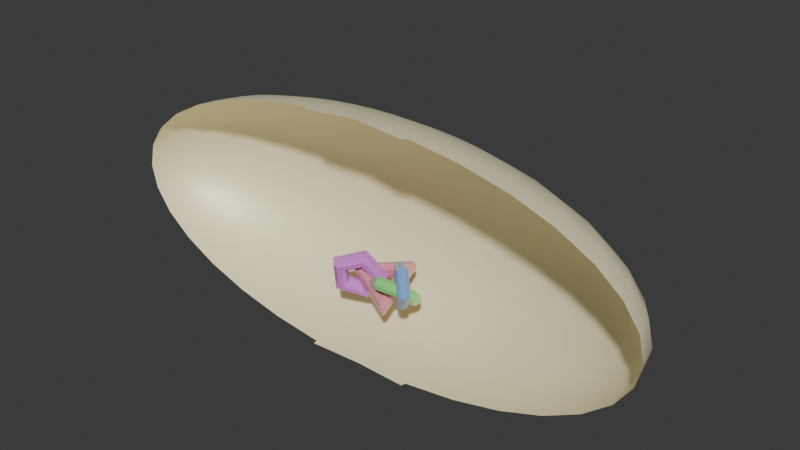 # Source: tile-3.blend  (saved by Blender 4.2.66; exported with 4.5.12 LTS)
import bpy
from mathutils import Matrix  # noqa: F401  (used for matrix-valued properties, if any)

bpy.ops.wm.read_factory_settings(use_empty=True)
scene = bpy.context.scene
scene.name = 'Scene'

# ---- collections
col_collection = bpy.data.collections.new('Collection'); scene.collection.children.link(col_collection)

# ---- materials (node trees are filled in below, after node groups)
mat_background = bpy.data.materials.new('Background')
mat_torus = bpy.data.materials.new('Torus')
mat_triangle = bpy.data.materials.new('Triangle')
mat_hexagon = bpy.data.materials.new('Hexagon')
mat_pentagon = bpy.data.materials.new('Pentagon')

# ---- material node trees
mat_background.use_nodes = True; mat_background.node_tree.nodes.clear()
_N = mat_background.node_tree.nodes; _L = mat_background.node_tree.links
n0 = _N.new('ShaderNodeBsdfPrincipled'); n0.name = 'Principled BSDF'; n0.location = (10, 300)
n0.inputs[0].default_value = (1.0, 0.9263, 0.615, 1.0)
n0.inputs[1].default_value = 0.1635
n0.inputs[2].default_value = 0.5096
n1 = _N.new('ShaderNodeOutputMaterial'); n1.name = 'Material Output'; n1.location = (300, 300)
_L.new(n0.outputs[0], n1.inputs[0])
n1.is_active_output = True
mat_torus.use_nodes = True; mat_torus.node_tree.nodes.clear()
_N = mat_torus.node_tree.nodes; _L = mat_torus.node_tree.links
n0 = _N.new('ShaderNodeBsdfPrincipled'); n0.name = 'Principled BSDF'; n0.location = (10, 300)
n0.inputs[0].default_value = (0.7383, 0.2213, 0.8, 1.0)
n0.inputs[2].default_value = 0.0
n1 = _N.new('ShaderNodeOutputMaterial'); n1.name = 'Material Output'; n1.location = (300, 300)
_L.new(n0.outputs[0], n1.inputs[0])
n1.is_active_output = True
mat_triangle.use_nodes = True; mat_triangle.node_tree.nodes.clear()
_N = mat_triangle.node_tree.nodes; _L = mat_triangle.node_tree.links
n0 = _N.new('ShaderNodeBsdfPrincipled'); n0.name = 'Principled BSDF'; n0.location = (10, 300)
n0.inputs[0].default_value = (0.8, 0.3027, 0.3744, 1.0)
n0.inputs[2].default_value = 0.0
n1 = _N.new('ShaderNodeOutputMaterial'); n1.name = 'Material Output'; n1.location = (300, 300)
_L.new(n0.outputs[0], n1.inputs[0])
n1.is_active_output = True
mat_hexagon.use_nodes = True; mat_hexagon.node_tree.nodes.clear()
_N = mat_hexagon.node_tree.nodes; _L = mat_hexagon.node_tree.links
n0 = _N.new('ShaderNodeBsdfPrincipled'); n0.name = 'Principled BSDF'; n0.location = (10, 300)
n0.inputs[0].default_value = (0.2544, 0.8, 0.2146, 1.0)
n0.inputs[2].default_value = 0.0
n1 = _N.new('ShaderNodeOutputMaterial'); n1.name = 'Material Output'; n1.location = (300, 300)
_L.new(n0.outputs[0], n1.inputs[0])
n1.is_active_output = True
mat_pentagon.use_nodes = True; mat_pentagon.node_tree.nodes.clear()
_N = mat_pentagon.node_tree.nodes; _L = mat_pentagon.node_tree.links
n0 = _N.new('ShaderNodeBsdfPrincipled'); n0.name = 'Principled BSDF'; n0.location = (10, 300)
n0.inputs[0].default_value = (0.2089, 0.3842, 0.8, 1.0)
n0.inputs[2].default_value = 0.0
n1 = _N.new('ShaderNodeOutputMaterial'); n1.name = 'Material Output'; n1.location = (300, 300)
_L.new(n0.outputs[0], n1.inputs[0])
n1.is_active_output = True

# ---- world
world_world = bpy.data.worlds.new('World'); scene.world = world_world
world_world.use_nodes = True; world_world.node_tree.nodes.clear()
_N = world_world.node_tree.nodes; _L = world_world.node_tree.links
n0 = _N.new('ShaderNodeOutputWorld'); n0.name = 'World Output'; n0.location = (300, 300)
n1 = _N.new('ShaderNodeBackground'); n1.name = 'Background'; n1.location = (10, 300)
n1.inputs[0].default_value = (0.05088, 0.05088, 0.05088, 1.0)
_L.new(n1.outputs[0], n0.inputs[0])
n0.is_active_output = True
world_world.color = (0.05088, 0.05088, 0.05088)
world_world.sun_shadow_jitter_overblur = 0.0

# ---- meshes
me_sphere = bpy.data.meshes.new('Sphere')
me_sphere.from_pydata([(0.0, 0.5556, 0.8315), (0.0, 0.8315, 0.5556), (0.0, 0.9808, 0.1951), (0.0, 1.0, 0.0), (0.0, 0.9808, -0.1951), (0.0, 0.8315, -0.5556), (0.03806, 0.1913, 0.9808), (0.07466, 0.3753, 0.9239), (0.1084, 0.5449, 0.8315), (0.1379, 0.6935, 0.7071), (0.1622, 0.8155, 0.5556), (0.1802, 0.9061, 0.3827), (0.1913, 0.9619, 0.1951), (0.1951, 0.9808, 0.0), (0.1913, 0.9619, -0.1951), (0.1802, 0.9061, -0.3827), (0.1622, 0.8155, -0.5556), (0.1379, 0.6935, -0.7071), (0.1084, 0.5449, -0.8315), (0.07466, 0.3753, -0.9239), (0.03806, 0.1913, -0.9808), (0.07466, 0.1802, 0.9808), (0.1464, 0.3536, 0.9239), (0.2126, 0.5133, 0.8315), (0.2706, 0.6533, 0.7071), (0.3182, 0.7682, 0.5556), (0.3536, 0.8536, 0.3827), (0.3753, 0.9061, 0.1951), (0.3827, 0.9239, 0.0), (0.3753, 0.9061, -0.1951), (0.3536, 0.8536, -0.3827), (0.3182, 0.7682, -0.5556), (0.2706, 0.6533, -0.7071), (0.2126, 0.5133, -0.8315), (0.1464, 0.3536, -0.9239), (0.07466, 0.1802, -0.9808), (0.1084, 0.1622, 0.9808), (0.2126, 0.3182, 0.9239), (0.3087, 0.4619, 0.8315), (0.3928, 0.5879, 0.7071), (0.4619, 0.6913, 0.5556), (0.5133, 0.7682, 0.3827), (0.5449, 0.8155, 0.1951), (0.5556, 0.8315, 0.0), (0.5449, 0.8155, -0.1951), (0.5133, 0.7682, -0.3827), (0.4619, 0.6913, -0.5556), (0.3928, 0.5879, -0.7071), (0.3087, 0.4619, -0.8315), (0.2126, 0.3182, -0.9239), (0.1084, 0.1622, -0.9808), (0.1379, 0.1379, 0.9808), (0.2706, 0.2706, 0.9239), (0.3928, 0.3928, 0.8315), (0.5, 0.5, 0.7071), (0.5879, 0.5879, 0.5556), (0.6533, 0.6533, 0.3827), (0.6935, 0.6935, 0.1951), (0.7071, 0.7071, 0.0), (0.6935, 0.6935, -0.1951), (0.6533, 0.6533, -0.3827), (0.5879, 0.5879, -0.5556), (0.5, 0.5, -0.7071), (0.3928, 0.3928, -0.8315), (0.2706, 0.2706, -0.9239), (0.1379, 0.1379, -0.9808), (0.1622, 0.1084, 0.9808), (0.3182, 0.2126, 0.9239), (0.4619, 0.3087, 0.8315), (0.5879, 0.3928, 0.7071), (0.6913, 0.4619, 0.5556), (0.7682, 0.5133, 0.3827), (0.8155, 0.5449, 0.1951), (0.8315, 0.5556, 0.0), (0.8155, 0.5449, -0.1951), (0.7682, 0.5133, -0.3827), (0.6913, 0.4619, -0.5556), (0.5879, 0.3928, -0.7071), (0.4619, 0.3087, -0.8315), (0.3182, 0.2126, -0.9239), (0.1622, 0.1084, -0.9808), (0.0, 0.0, 1.0), (0.1802, 0.07466, 0.9808), (0.3536, 0.1464, 0.9239), (0.5133, 0.2126, 0.8315), (0.6533, 0.2706, 0.7071), (0.7682, 0.3182, 0.5556), (0.8536, 0.3536, 0.3827), (0.9061, 0.3753, 0.1951), (0.9239, 0.3827, 0.0), (0.9061, 0.3753, -0.1951), (0.8536, 0.3536, -0.3827), (0.7682, 0.3182, -0.5556), (0.6533, 0.2706, -0.7071), (0.5133, 0.2126, -0.8315), (0.3536, 0.1464, -0.9239), (0.1802, 0.07466, -0.9808), (0.1913, 0.03806, 0.9808), (0.3753, 0.07466, 0.9239), (0.5449, 0.1084, 0.8315), (0.6935, 0.1379, 0.7071), (0.8155, 0.1622, 0.5556), (0.9061, 0.1802, 0.3827), (0.9619, 0.1913, 0.1951), (0.9808, 0.1951, 0.0), (0.9619, 0.1913, -0.1951), (0.9061, 0.1802, -0.3827), (0.8155, 0.1622, -0.5556), (0.6935, 0.1379, -0.7071), (0.5449, 0.1084, -0.8315), (0.3753, 0.07466, -0.9239), (0.1913, 0.03806, -0.9808), (0.1951, -1.118e-08, 0.9808), (0.3827, -2.235e-08, 0.9239), (0.5556, -5.215e-08, 0.8315), (0.7071, 1.49e-08, 0.7071), (0.8315, -8.941e-08, 0.5556), (0.9239, 4.47e-08, 0.3827), (0.9808, -8.941e-08, 0.1951), (1.0, -1.639e-07, 0.0), (0.9808, -8.941e-08, -0.1951), (0.9239, 4.47e-08, -0.3827), (0.8315, -8.941e-08, -0.5556), (0.7071, 1.49e-08, -0.7071), (0.5556, -5.215e-08, -0.8315), (0.3827, -2.235e-08, -0.9239), (0.1951, -1.118e-08, -0.9808), (0.1913, -0.03806, 0.9808), (0.1913, -0.03806, -0.9808), (0.0, 0.0, -1.0), (-0.1913, -0.03806, 0.9808), (-0.1913, -0.03806, -0.9808), (-0.1951, 1.863e-08, 0.9808), (-0.3827, 5.215e-08, 0.9239), (-0.5556, 1.49e-07, 0.8315), (-0.7071, 2.98e-08, 0.7071), (-0.8315, 1.639e-07, 0.5556), (-0.9239, 1.49e-08, 0.3827), (-0.9808, 2.682e-07, 0.1951), (-1.0, 4.47e-07, 0.0), (-0.9808, 2.682e-07, -0.1951), (-0.9239, 1.49e-08, -0.3827), (-0.8315, 1.639e-07, -0.5556), (-0.7071, 2.98e-08, -0.7071), (-0.5556, 1.49e-07, -0.8315), (-0.3827, 5.215e-08, -0.9239), (-0.1951, 1.863e-08, -0.9808), (-0.1913, 0.03806, 0.9808), (-0.3753, 0.07466, 0.9239), (-0.5449, 0.1084, 0.8315), (-0.6935, 0.1379, 0.7071), (-0.8155, 0.1622, 0.5556), (-0.9061, 0.1802, 0.3827), (-0.9619, 0.1913, 0.1951), (-0.9808, 0.1951, 0.0), (-0.9619, 0.1913, -0.1951), (-0.9061, 0.1802, -0.3827), (-0.8155, 0.1622, -0.5556), (-0.6935, 0.1379, -0.7071), (-0.5449, 0.1084, -0.8315), (-0.3753, 0.07466, -0.9239), (-0.1913, 0.03806, -0.9808), (-0.1802, 0.07466, 0.9808), (-0.3536, 0.1464, 0.9239), (-0.5133, 0.2126, 0.8315), (-0.6533, 0.2706, 0.7071), (-0.7682, 0.3182, 0.5556), (-0.8536, 0.3536, 0.3827), (-0.9061, 0.3753, 0.1951), (-0.9239, 0.3827, 0.0), (-0.9061, 0.3753, -0.1951), (-0.8536, 0.3536, -0.3827), (-0.7682, 0.3182, -0.5556), (-0.6533, 0.2706, -0.7071), (-0.5133, 0.2126, -0.8315), (-0.3536, 0.1464, -0.9239), (-0.1802, 0.07466, -0.9808), (-0.1622, 0.1084, 0.9808), (-0.3182, 0.2126, 0.9239), (-0.4619, 0.3087, 0.8315), (-0.5879, 0.3928, 0.7071), (-0.6913, 0.4619, 0.5556), (-0.7682, 0.5133, 0.3827), (-0.8155, 0.5449, 0.1951), (-0.8315, 0.5556, 0.0), (-0.8155, 0.5449, -0.1951), (-0.7682, 0.5133, -0.3827), (-0.6913, 0.4619, -0.5556), (-0.5879, 0.3928, -0.7071), (-0.4619, 0.3087, -0.8315), (-0.3182, 0.2126, -0.9239), (-0.1622, 0.1084, -0.9808), (-0.1379, 0.1379, 0.9808), (-0.2706, 0.2706, 0.9239), (-0.3928, 0.3928, 0.8315), (-0.5, 0.5, 0.7071), (-0.5879, 0.5879, 0.5556), (-0.6533, 0.6533, 0.3827), (-0.6935, 0.6935, 0.1951), (-0.7071, 0.7071, 0.0), (-0.6935, 0.6935, -0.1951), (-0.6533, 0.6533, -0.3827), (-0.5879, 0.5879, -0.5556), (-0.5, 0.5, -0.7071), (-0.3928, 0.3928, -0.8315), (-0.2706, 0.2706, -0.9239), (-0.1379, 0.1379, -0.9808), (-0.1084, 0.1622, 0.9808), (-0.2126, 0.3182, 0.9239), (-0.3087, 0.4619, 0.8315), (-0.3928, 0.5879, 0.7071), (-0.4619, 0.6913, 0.5556), (-0.5133, 0.7682, 0.3827), (-0.5449, 0.8155, 0.1951), (-0.5556, 0.8315, 0.0), (-0.5449, 0.8155, -0.1951), (-0.5133, 0.7682, -0.3827), (-0.4619, 0.6913, -0.5556), (-0.3928, 0.5879, -0.7071), (-0.3087, 0.4619, -0.8315), (-0.2126, 0.3182, -0.9239), (-0.1084, 0.1622, -0.9808), (-0.07466, 0.1802, 0.9808), (-0.1464, 0.3536, 0.9239), (-0.2126, 0.5133, 0.8315), (-0.2706, 0.6533, 0.7071), (-0.3182, 0.7682, 0.5556), (-0.3536, 0.8536, 0.3827), (-0.3753, 0.9061, 0.1951), (-0.3827, 0.9239, 0.0), (-0.3753, 0.9061, -0.1951), (-0.3536, 0.8536, -0.3827), (-0.3182, 0.7682, -0.5556), (-0.2706, 0.6533, -0.7071), (-0.2126, 0.5133, -0.8315), (-0.1464, 0.3536, -0.9239), (-0.07466, 0.1802, -0.9808), (-0.03806, 0.1913, 0.9808), (-0.07466, 0.3753, 0.9239), (-0.1084, 0.5449, 0.8315), (-0.1379, 0.6935, 0.7071), (-0.1622, 0.8155, 0.5556), (-0.1802, 0.9061, 0.3827), (-0.1913, 0.9619, 0.1951), (-0.1951, 0.9808, 0.0), (-0.1913, 0.9619, -0.1951), (-0.1802, 0.9061, -0.3827), (-0.1622, 0.8155, -0.5556), (-0.1379, 0.6935, -0.7071), (-0.1084, 0.5449, -0.8315), (-0.07466, 0.3753, -0.9239), (-0.03806, 0.1913, -0.9808), (1.49e-08, 0.1951, 0.9808), (6.706e-08, 0.3827, 0.9239), (8.941e-08, 0.7071, 0.7071), (5.96e-08, 0.9239, 0.3827), (5.96e-08, 0.9239, -0.3827), (8.941e-08, 0.7071, -0.7071), (2.161e-07, 0.5556, -0.8315), (6.706e-08, 0.3827, -0.9239), (1.49e-08, 0.1951, -0.9808)], [], [(255, 11, 10, 1), (259, 19, 18, 258), (2, 12, 11, 255), (260, 20, 19, 259), (3, 13, 12, 2), (252, 6, 81), (129, 20, 260), (4, 14, 13, 3), (253, 7, 6, 252), (256, 15, 14, 4), (0, 8, 7, 253), (5, 16, 15, 256), (254, 9, 8, 0), (257, 17, 16, 5), (1, 10, 9, 254), (258, 18, 17, 257), (17, 32, 31, 16), (10, 25, 24, 9), (18, 33, 32, 17), (11, 26, 25, 10), (19, 34, 33, 18), (12, 27, 26, 11), (20, 35, 34, 19), (13, 28, 27, 12), (6, 21, 81), (129, 35, 20), (14, 29, 28, 13), (7, 22, 21, 6), (15, 30, 29, 14), (8, 23, 22, 7), (16, 31, 30, 15), (9, 24, 23, 8), (129, 50, 35), (29, 44, 43, 28), (22, 37, 36, 21), (30, 45, 44, 29), (23, 38, 37, 22), (31, 46, 45, 30), (24, 39, 38, 23), (32, 47, 46, 31), (25, 40, 39, 24), (33, 48, 47, 32), (26, 41, 40, 25), (34, 49, 48, 33), (27, 42, 41, 26), (35, 50, 49, 34), (28, 43, 42, 27), (21, 36, 81), (48, 63, 62, 47), (41, 56, 55, 40), (49, 64, 63, 48), (42, 57, 56, 41), (50, 65, 64, 49), (43, 58, 57, 42), (36, 51, 81), (129, 65, 50), (44, 59, 58, 43), (37, 52, 51, 36), (45, 60, 59, 44), (38, 53, 52, 37), (46, 61, 60, 45), (39, 54, 53, 38), (47, 62, 61, 46), (40, 55, 54, 39), (52, 67, 66, 51), (60, 75, 74, 59), (53, 68, 67, 52), (61, 76, 75, 60), (54, 69, 68, 53), (62, 77, 76, 61), (55, 70, 69, 54), (63, 78, 77, 62), (56, 71, 70, 55), (64, 79, 78, 63), (57, 72, 71, 56), (65, 80, 79, 64), (58, 73, 72, 57), (51, 66, 81), (129, 80, 65), (59, 74, 73, 58), (71, 87, 86, 70), (79, 95, 94, 78), (72, 88, 87, 71), (80, 96, 95, 79), (73, 89, 88, 72), (66, 82, 81), (129, 96, 80), (74, 90, 89, 73), (67, 83, 82, 66), (75, 91, 90, 74), (68, 84, 83, 67), (76, 92, 91, 75), (69, 85, 84, 68), (77, 93, 92, 76), (70, 86, 85, 69), (78, 94, 93, 77), (91, 106, 105, 90), (84, 99, 98, 83), (92, 107, 106, 91), (85, 100, 99, 84), (93, 108, 107, 92), (86, 101, 100, 85), (94, 109, 108, 93), (87, 102, 101, 86), (95, 110, 109, 94), (88, 103, 102, 87), (96, 111, 110, 95), (89, 104, 103, 88), (82, 97, 81), (129, 111, 96), (90, 105, 104, 89), (83, 98, 97, 82), (110, 125, 124, 109), (103, 118, 117, 102), (111, 126, 125, 110), (104, 119, 118, 103), (97, 112, 81), (129, 126, 111), (105, 120, 119, 104), (98, 113, 112, 97), (106, 121, 120, 105), (99, 114, 113, 98), (107, 122, 121, 106), (100, 115, 114, 99), (108, 123, 122, 107), (101, 116, 115, 100), (109, 124, 123, 108), (102, 117, 116, 101), (112, 127, 81), (129, 128, 126), (130, 132, 81), (129, 146, 131), (139, 154, 153, 138), (132, 147, 81), (129, 161, 146), (140, 155, 154, 139), (133, 148, 147, 132), (141, 156, 155, 140), (134, 149, 148, 133), (142, 157, 156, 141), (135, 150, 149, 134), (143, 158, 157, 142), (136, 151, 150, 135), (144, 159, 158, 143), (137, 152, 151, 136), (145, 160, 159, 144), (138, 153, 152, 137), (146, 161, 160, 145), (158, 173, 172, 157), (151, 166, 165, 150), (159, 174, 173, 158), (152, 167, 166, 151), (160, 175, 174, 159), (153, 168, 167, 152), (161, 176, 175, 160), (154, 169, 168, 153), (147, 162, 81), (129, 176, 161), (155, 170, 169, 154), (148, 163, 162, 147), (156, 171, 170, 155), (149, 164, 163, 148), (157, 172, 171, 156), (150, 165, 164, 149), (162, 177, 81), (129, 191, 176), (170, 185, 184, 169), (163, 178, 177, 162), (171, 186, 185, 170), (164, 179, 178, 163), (172, 187, 186, 171), (165, 180, 179, 164), (173, 188, 187, 172), (166, 181, 180, 165), (174, 189, 188, 173), (167, 182, 181, 166), (175, 190, 189, 174), (168, 183, 182, 167), (176, 191, 190, 175), (169, 184, 183, 168), (181, 196, 195, 180), (189, 204, 203, 188), (182, 197, 196, 181), (190, 205, 204, 189), (183, 198, 197, 182), (191, 206, 205, 190), (184, 199, 198, 183), (177, 192, 81), (129, 206, 191), (185, 200, 199, 184), (178, 193, 192, 177), (186, 201, 200, 185), (179, 194, 193, 178), (187, 202, 201, 186), (180, 195, 194, 179), (188, 203, 202, 187), (200, 215, 214, 199), (193, 208, 207, 192), (201, 216, 215, 200), (194, 209, 208, 193), (202, 217, 216, 201), (195, 210, 209, 194), (203, 218, 217, 202), (196, 211, 210, 195), (204, 219, 218, 203), (197, 212, 211, 196), (205, 220, 219, 204), (198, 213, 212, 197), (206, 221, 220, 205), (199, 214, 213, 198), (192, 207, 81), (129, 221, 206), (219, 234, 233, 218), (212, 227, 226, 211), (220, 235, 234, 219), (213, 228, 227, 212), (221, 236, 235, 220), (214, 229, 228, 213), (207, 222, 81), (129, 236, 221), (215, 230, 229, 214), (208, 223, 222, 207), (216, 231, 230, 215), (209, 224, 223, 208), (217, 232, 231, 216), (210, 225, 224, 209), (218, 233, 232, 217), (211, 226, 225, 210), (231, 246, 245, 230), (224, 239, 238, 223), (232, 247, 246, 231), (225, 240, 239, 224), (233, 248, 247, 232), (226, 241, 240, 225), (234, 249, 248, 233), (227, 242, 241, 226), (235, 250, 249, 234), (228, 243, 242, 227), (236, 251, 250, 235), (229, 244, 243, 228), (222, 237, 81), (129, 251, 236), (230, 245, 244, 229), (223, 238, 237, 222), (250, 259, 258, 249), (243, 2, 255, 242), (251, 260, 259, 250), (244, 3, 2, 243), (237, 252, 81), (129, 260, 251), (245, 4, 3, 244), (238, 253, 252, 237), (246, 256, 4, 245), (239, 0, 253, 238), (247, 5, 256, 246), (240, 254, 0, 239), (248, 257, 5, 247), (241, 1, 254, 240), (249, 258, 257, 248), (242, 255, 1, 241)])
me_sphere.polygons.foreach_set('use_smooth', [True] * 260)
_uv = me_sphere.uv_layers.new(name='UVMap')
_uv.uv.foreach_set('vector', [0.75, 0.625, 0.7188, 0.625, 0.7188, 0.6875, 0.75, 0.6875, 0.75, 0.125, 0.7188, 0.125, 0.7188, 0.1875, 0.75, 0.1875, 0.75, 0.5625, 0.7188, 0.5625, 0.7188, 0.625, 0.75, 0.625, 0.75, 0.0625, 0.7188, 0.0625, 0.7188, 0.125, 0.75, 0.125, 0.75, 0.5, 0.7188, 0.5, 0.7188, 0.5625, 0.75, 0.5625, 0.75, 0.9375, 0.7188, 0.9375, 0.7344, 1.0, 0.7344, 5.96e-08, 0.7188, 0.0625, 0.75, 0.0625, 0.75, 0.4375, 0.7188, 0.4375, 0.7188, 0.5, 0.75, 0.5, 0.75, 0.875, 0.7188, 0.875, 0.7188, 0.9375, 0.75, 0.9375, 0.75, 0.375, 0.7188, 0.375, 0.7188, 0.4375, 0.75, 0.4375, 0.75, 0.8125, 0.7188, 0.8125, 0.7188, 0.875, 0.75, 0.875, 0.75, 0.3125, 0.7188, 0.3125, 0.7188, 0.375, 0.75, 0.375, 0.75, 0.75, 0.7188, 0.75, 0.7188, 0.8125, 0.75, 0.8125, 0.75, 0.25, 0.7188, 0.25, 0.7188, 0.3125, 0.75, 0.3125, 0.75, 0.6875, 0.7188, 0.6875, 0.7188, 0.75, 0.75, 0.75, 0.75, 0.1875, 0.7188, 0.1875, 0.7188, 0.25, 0.75, 0.25, 0.7188, 0.25, 0.6875, 0.25, 0.6875, 0.3125, 0.7188, 0.3125, 0.7188, 0.6875, 0.6875, 0.6875, 0.6875, 0.75, 0.7188, 0.75, 0.7188, 0.1875, 0.6875, 0.1875, 0.6875, 0.25, 0.7188, 0.25, 0.7188, 0.625, 0.6875, 0.625, 0.6875, 0.6875, 0.7188, 0.6875, 0.7188, 0.125, 0.6875, 0.125, 0.6875, 0.1875, 0.7188, 0.1875, 0.7188, 0.5625, 0.6875, 0.5625, 0.6875, 0.625, 0.7188, 0.625, 0.7188, 0.0625, 0.6875, 0.0625, 0.6875, 0.125, 0.7188, 0.125, 0.7188, 0.5, 0.6875, 0.5, 0.6875, 0.5625, 0.7188, 0.5625, 0.7188, 0.9375, 0.6875, 0.9375, 0.7031, 1.0, 0.7031, 5.96e-08, 0.6875, 0.0625, 0.7188, 0.0625, 0.7188, 0.4375, 0.6875, 0.4375, 0.6875, 0.5, 0.7188, 0.5, 0.7188, 0.875, 0.6875, 0.875, 0.6875, 0.9375, 0.7188, 0.9375, 0.7188, 0.375, 0.6875, 0.375, 0.6875, 0.4375, 0.7188, 0.4375, 0.7188, 0.8125, 0.6875, 0.8125, 0.6875, 0.875, 0.7188, 0.875, 0.7188, 0.3125, 0.6875, 0.3125, 0.6875, 0.375, 0.7188, 0.375, 0.7188, 0.75, 0.6875, 0.75, 0.6875, 0.8125, 0.7188, 0.8125, 0.6719, 5.96e-08, 0.6562, 0.0625, 0.6875, 0.0625, 0.6875, 0.4375, 0.6562, 0.4375, 0.6562, 0.5, 0.6875, 0.5, 0.6875, 0.875, 0.6562, 0.875, 0.6562, 0.9375, 0.6875, 0.9375, 0.6875, 0.375, 0.6562, 0.375, 0.6562, 0.4375, 0.6875, 0.4375, 0.6875, 0.8125, 0.6562, 0.8125, 0.6562, 0.875, 0.6875, 0.875, 0.6875, 0.3125, 0.6562, 0.3125, 0.6562, 0.375, 0.6875, 0.375, 0.6875, 0.75, 0.6562, 0.75, 0.6562, 0.8125, 0.6875, 0.8125, 0.6875, 0.25, 0.6562, 0.25, 0.6562, 0.3125, 0.6875, 0.3125, 0.6875, 0.6875, 0.6562, 0.6875, 0.6562, 0.75, 0.6875, 0.75, 0.6875, 0.1875, 0.6562, 0.1875, 0.6562, 0.25, 0.6875, 0.25, 0.6875, 0.625, 0.6562, 0.625, 0.6562, 0.6875, 0.6875, 0.6875, 0.6875, 0.125, 0.6562, 0.125, 0.6562, 0.1875, 0.6875, 0.1875, 0.6875, 0.5625, 0.6562, 0.5625, 0.6562, 0.625, 0.6875, 0.625, 0.6875, 0.0625, 0.6562, 0.0625, 0.6562, 0.125, 0.6875, 0.125, 0.6875, 0.5, 0.6562, 0.5, 0.6562, 0.5625, 0.6875, 0.5625, 0.6875, 0.9375, 0.6562, 0.9375, 0.6719, 1.0, 0.6562, 0.1875, 0.625, 0.1875, 0.625, 0.25, 0.6562, 0.25, 0.6562, 0.625, 0.625, 0.625, 0.625, 0.6875, 0.6562, 0.6875, 0.6562, 0.125, 0.625, 0.125, 0.625, 0.1875, 0.6562, 0.1875, 0.6562, 0.5625, 0.625, 0.5625, 0.625, 0.625, 0.6562, 0.625, 0.6562, 0.0625, 0.625, 0.0625, 0.625, 0.125, 0.6562, 0.125, 0.6562, 0.5, 0.625, 0.5, 0.625, 0.5625, 0.6562, 0.5625, 0.6562, 0.9375, 0.625, 0.9375, 0.6406, 1.0, 0.6406, 5.96e-08, 0.625, 0.0625, 0.6562, 0.0625, 0.6562, 0.4375, 0.625, 0.4375, 0.625, 0.5, 0.6562, 0.5, 0.6562, 0.875, 0.625, 0.875, 0.625, 0.9375, 0.6562, 0.9375, 0.6562, 0.375, 0.625, 0.375, 0.625, 0.4375, 0.6562, 0.4375, 0.6562, 0.8125, 0.625, 0.8125, 0.625, 0.875, 0.6562, 0.875, 0.6562, 0.3125, 0.625, 0.3125, 0.625, 0.375, 0.6562, 0.375, 0.6562, 0.75, 0.625, 0.75, 0.625, 0.8125, 0.6562, 0.8125, 0.6562, 0.25, 0.625, 0.25, 0.625, 0.3125, 0.6562, 0.3125, 0.6562, 0.6875, 0.625, 0.6875, 0.625, 0.75, 0.6562, 0.75, 0.625, 0.875, 0.5938, 0.875, 0.5938, 0.9375, 0.625, 0.9375, 0.625, 0.375, 0.5938, 0.375, 0.5938, 0.4375, 0.625, 0.4375, 0.625, 0.8125, 0.5938, 0.8125, 0.5938, 0.875, 0.625, 0.875, 0.625, 0.3125, 0.5938, 0.3125, 0.5938, 0.375, 0.625, 0.375, 0.625, 0.75, 0.5938, 0.75, 0.5938, 0.8125, 0.625, 0.8125, 0.625, 0.25, 0.5938, 0.25, 0.5938, 0.3125, 0.625, 0.3125, 0.625, 0.6875, 0.5938, 0.6875, 0.5938, 0.75, 0.625, 0.75, 0.625, 0.1875, 0.5938, 0.1875, 0.5938, 0.25, 0.625, 0.25, 0.625, 0.625, 0.5938, 0.625, 0.5938, 0.6875, 0.625, 0.6875, 0.625, 0.125, 0.5938, 0.125, 0.5938, 0.1875, 0.625, 0.1875, 0.625, 0.5625, 0.5938, 0.5625, 0.5938, 0.625, 0.625, 0.625, 0.625, 0.0625, 0.5938, 0.0625, 0.5938, 0.125, 0.625, 0.125, 0.625, 0.5, 0.5938, 0.5, 0.5938, 0.5625, 0.625, 0.5625, 0.625, 0.9375, 0.5938, 0.9375, 0.6094, 1.0, 0.6094, 5.96e-08, 0.5938, 0.0625, 0.625, 0.0625, 0.625, 0.4375, 0.5938, 0.4375, 0.5938, 0.5, 0.625, 0.5, 0.5938, 0.625, 0.5625, 0.625, 0.5625, 0.6875, 0.5938, 0.6875, 0.5938, 0.125, 0.5625, 0.125, 0.5625, 0.1875, 0.5938, 0.1875, 0.5938, 0.5625, 0.5625, 0.5625, 0.5625, 0.625, 0.5938, 0.625, 0.5938, 0.0625, 0.5625, 0.0625, 0.5625, 0.125, 0.5938, 0.125, 0.5938, 0.5, 0.5625, 0.5, 0.5625, 0.5625, 0.5938, 0.5625, 0.5938, 0.9375, 0.5625, 0.9375, 0.5781, 1.0, 0.5781, 5.96e-08, 0.5625, 0.0625, 0.5938, 0.0625, 0.5938, 0.4375, 0.5625, 0.4375, 0.5625, 0.5, 0.5938, 0.5, 0.5938, 0.875, 0.5625, 0.875, 0.5625, 0.9375, 0.5938, 0.9375, 0.5938, 0.375, 0.5625, 0.375, 0.5625, 0.4375, 0.5938, 0.4375, 0.5938, 0.8125, 0.5625, 0.8125, 0.5625, 0.875, 0.5938, 0.875, 0.5938, 0.3125, 0.5625, 0.3125, 0.5625, 0.375, 0.5938, 0.375, 0.5938, 0.75, 0.5625, 0.75, 0.5625, 0.8125, 0.5938, 0.8125, 0.5938, 0.25, 0.5625, 0.25, 0.5625, 0.3125, 0.5938, 0.3125, 0.5938, 0.6875, 0.5625, 0.6875, 0.5625, 0.75, 0.5938, 0.75, 0.5938, 0.1875, 0.5625, 0.1875, 0.5625, 0.25, 0.5938, 0.25, 0.5625, 0.375, 0.5312, 0.375, 0.5312, 0.4375, 0.5625, 0.4375, 0.5625, 0.8125, 0.5312, 0.8125, 0.5312, 0.875, 0.5625, 0.875, 0.5625, 0.3125, 0.5312, 0.3125, 0.5312, 0.375, 0.5625, 0.375, 0.5625, 0.75, 0.5312, 0.75, 0.5312, 0.8125, 0.5625, 0.8125, 0.5625, 0.25, 0.5312, 0.25, 0.5312, 0.3125, 0.5625, 0.3125, 0.5625, 0.6875, 0.5312, 0.6875, 0.5312, 0.75, 0.5625, 0.75, 0.5625, 0.1875, 0.5312, 0.1875, 0.5312, 0.25, 0.5625, 0.25, 0.5625, 0.625, 0.5312, 0.625, 0.5312, 0.6875, 0.5625, 0.6875, 0.5625, 0.125, 0.5312, 0.125, 0.5312, 0.1875, 0.5625, 0.1875, 0.5625, 0.5625, 0.5312, 0.5625, 0.5312, 0.625, 0.5625, 0.625, 0.5625, 0.0625, 0.5312, 0.0625, 0.5312, 0.125, 0.5625, 0.125, 0.5625, 0.5, 0.5312, 0.5, 0.5312, 0.5625, 0.5625, 0.5625, 0.5625, 0.9375, 0.5312, 0.9375, 0.5469, 1.0, 0.5469, 5.96e-08, 0.5312, 0.0625, 0.5625, 0.0625, 0.5625, 0.4375, 0.5312, 0.4375, 0.5312, 0.5, 0.5625, 0.5, 0.5625, 0.875, 0.5312, 0.875, 0.5312, 0.9375, 0.5625, 0.9375, 0.5312, 0.125, 0.5, 0.125, 0.5, 0.1875, 0.5312, 0.1875, 0.5312, 0.5625, 0.5, 0.5625, 0.5, 0.625, 0.5312, 0.625, 0.5312, 0.0625, 0.5, 0.0625, 0.5, 0.125, 0.5312, 0.125, 0.5312, 0.5, 0.5, 0.5, 0.5, 0.5625, 0.5312, 0.5625, 0.5312, 0.9375, 0.5, 0.9375, 0.5156, 1.0, 0.5156, 5.96e-08, 0.5, 0.0625, 0.5312, 0.0625, 0.5312, 0.4375, 0.5, 0.4375, 0.5, 0.5, 0.5312, 0.5, 0.5312, 0.875, 0.5, 0.875, 0.5, 0.9375, 0.5312, 0.9375, 0.5312, 0.375, 0.5, 0.375, 0.5, 0.4375, 0.5312, 0.4375, 0.5312, 0.8125, 0.5, 0.8125, 0.5, 0.875, 0.5312, 0.875, 0.5312, 0.3125, 0.5, 0.3125, 0.5, 0.375, 0.5312, 0.375, 0.5312, 0.75, 0.5, 0.75, 0.5, 0.8125, 0.5312, 0.8125, 0.5312, 0.25, 0.5, 0.25, 0.5, 0.3125, 0.5312, 0.3125, 0.5312, 0.6875, 0.5, 0.6875, 0.5, 0.75, 0.5312, 0.75, 0.5312, 0.1875, 0.5, 0.1875, 0.5, 0.25, 0.5312, 0.25, 0.5312, 0.625, 0.5, 0.625, 0.5, 0.6875, 0.5312, 0.6875, 0.5, 0.9375, 0.4688, 0.9375, 0.4844, 1.0, 0.4844, 5.96e-08, 0.4688, 0.0625, 0.5, 0.0625, 0.03125, 0.9375, 0.0, 0.9375, 0.01562, 1.0, 0.01562, 5.96e-08, 0.0, 0.0625, 0.03125, 0.0625, 1.0, 0.5, 0.9687, 0.5, 0.9687, 0.5625, 1.0, 0.5625, 1.0, 0.9375, 0.9688, 0.9375, 0.9844, 1.0, 0.9844, 5.96e-08, 0.9688, 0.0625, 1.0, 0.0625, 1.0, 0.4375, 0.9687, 0.4375, 0.9687, 0.5, 1.0, 0.5, 1.0, 0.875, 0.9687, 0.875, 0.9688, 0.9375, 1.0, 0.9375, 1.0, 0.375, 0.9688, 0.375, 0.9687, 0.4375, 1.0, 0.4375, 1.0, 0.8125, 0.9687, 0.8125, 0.9687, 0.875, 1.0, 0.875, 1.0, 0.3125, 0.9687, 0.3125, 0.9688, 0.375, 1.0, 0.375, 1.0, 0.75, 0.9688, 0.75, 0.9687, 0.8125, 1.0, 0.8125, 1.0, 0.25, 0.9688, 0.25, 0.9687, 0.3125, 1.0, 0.3125, 1.0, 0.6875, 0.9687, 0.6875, 0.9688, 0.75, 1.0, 0.75, 1.0, 0.1875, 0.9687, 0.1875, 0.9688, 0.25, 1.0, 0.25, 1.0, 0.625, 0.9688, 0.625, 0.9687, 0.6875, 1.0, 0.6875, 1.0, 0.125, 0.9687, 0.125, 0.9687, 0.1875, 1.0, 0.1875, 1.0, 0.5625, 0.9687, 0.5625, 0.9688, 0.625, 1.0, 0.625, 1.0, 0.0625, 0.9688, 0.0625, 0.9687, 0.125, 1.0, 0.125, 0.9688, 0.25, 0.9375, 0.25, 0.9375, 0.3125, 0.9687, 0.3125, 0.9687, 0.6875, 0.9375, 0.6875, 0.9375, 0.75, 0.9688, 0.75, 0.9687, 0.1875, 0.9375, 0.1875, 0.9375, 0.25, 0.9688, 0.25, 0.9688, 0.625, 0.9375, 0.625, 0.9375, 0.6875, 0.9687, 0.6875, 0.9687, 0.125, 0.9375, 0.125, 0.9375, 0.1875, 0.9687, 0.1875, 0.9687, 0.5625, 0.9375, 0.5625, 0.9375, 0.625, 0.9688, 0.625, 0.9688, 0.0625, 0.9375, 0.0625, 0.9375, 0.125, 0.9687, 0.125, 0.9687, 0.5, 0.9375, 0.5, 0.9375, 0.5625, 0.9687, 0.5625, 0.9688, 0.9375, 0.9375, 0.9375, 0.9531, 1.0, 0.9531, 5.96e-08, 0.9375, 0.0625, 0.9688, 0.0625, 0.9687, 0.4375, 0.9375, 0.4375, 0.9375, 0.5, 0.9687, 0.5, 0.9687, 0.875, 0.9375, 0.875, 0.9375, 0.9375, 0.9688, 0.9375, 0.9688, 0.375, 0.9375, 0.375, 0.9375, 0.4375, 0.9687, 0.4375, 0.9687, 0.8125, 0.9375, 0.8125, 0.9375, 0.875, 0.9687, 0.875, 0.9687, 0.3125, 0.9375, 0.3125, 0.9375, 0.375, 0.9688, 0.375, 0.9688, 0.75, 0.9375, 0.75, 0.9375, 0.8125, 0.9687, 0.8125, 0.9375, 0.9375, 0.9062, 0.9375, 0.9219, 1.0, 0.9219, 5.96e-08, 0.9062, 0.0625, 0.9375, 0.0625, 0.9375, 0.4375, 0.9062, 0.4375, 0.9062, 0.5, 0.9375, 0.5, 0.9375, 0.875, 0.9062, 0.875, 0.9062, 0.9375, 0.9375, 0.9375, 0.9375, 0.375, 0.9062, 0.375, 0.9062, 0.4375, 0.9375, 0.4375, 0.9375, 0.8125, 0.9062, 0.8125, 0.9062, 0.875, 0.9375, 0.875, 0.9375, 0.3125, 0.9062, 0.3125, 0.9062, 0.375, 0.9375, 0.375, 0.9375, 0.75, 0.9062, 0.75, 0.9062, 0.8125, 0.9375, 0.8125, 0.9375, 0.25, 0.9062, 0.25, 0.9062, 0.3125, 0.9375, 0.3125, 0.9375, 0.6875, 0.9062, 0.6875, 0.9062, 0.75, 0.9375, 0.75, 0.9375, 0.1875, 0.9062, 0.1875, 0.9062, 0.25, 0.9375, 0.25, 0.9375, 0.625, 0.9062, 0.625, 0.9062, 0.6875, 0.9375, 0.6875, 0.9375, 0.125, 0.9062, 0.125, 0.9062, 0.1875, 0.9375, 0.1875, 0.9375, 0.5625, 0.9062, 0.5625, 0.9062, 0.625, 0.9375, 0.625, 0.9375, 0.0625, 0.9062, 0.0625, 0.9062, 0.125, 0.9375, 0.125, 0.9375, 0.5, 0.9062, 0.5, 0.9062, 0.5625, 0.9375, 0.5625, 0.9062, 0.6875, 0.875, 0.6875, 0.875, 0.75, 0.9062, 0.75, 0.9062, 0.1875, 0.875, 0.1875, 0.875, 0.25, 0.9062, 0.25, 0.9062, 0.625, 0.875, 0.625, 0.875, 0.6875, 0.9062, 0.6875, 0.9062, 0.125, 0.875, 0.125, 0.875, 0.1875, 0.9062, 0.1875, 0.9062, 0.5625, 0.875, 0.5625, 0.875, 0.625, 0.9062, 0.625, 0.9062, 0.0625, 0.875, 0.0625, 0.875, 0.125, 0.9062, 0.125, 0.9062, 0.5, 0.875, 0.5, 0.875, 0.5625, 0.9062, 0.5625, 0.9062, 0.9375, 0.875, 0.9375, 0.8906, 1.0, 0.8906, 5.96e-08, 0.875, 0.0625, 0.9062, 0.0625, 0.9062, 0.4375, 0.875, 0.4375, 0.875, 0.5, 0.9062, 0.5, 0.9062, 0.875, 0.875, 0.875, 0.875, 0.9375, 0.9062, 0.9375, 0.9062, 0.375, 0.875, 0.375, 0.875, 0.4375, 0.9062, 0.4375, 0.9062, 0.8125, 0.875, 0.8125, 0.875, 0.875, 0.9062, 0.875, 0.9062, 0.3125, 0.875, 0.3125, 0.875, 0.375, 0.9062, 0.375, 0.9062, 0.75, 0.875, 0.75, 0.875, 0.8125, 0.9062, 0.8125, 0.9062, 0.25, 0.875, 0.25, 0.875, 0.3125, 0.9062, 0.3125, 0.875, 0.4375, 0.8437, 0.4375, 0.8437, 0.5, 0.875, 0.5, 0.875, 0.875, 0.8438, 0.875, 0.8438, 0.9375, 0.875, 0.9375, 0.875, 0.375, 0.8438, 0.375, 0.8437, 0.4375, 0.875, 0.4375, 0.875, 0.8125, 0.8437, 0.8125, 0.8438, 0.875, 0.875, 0.875, 0.875, 0.3125, 0.8437, 0.3125, 0.8438, 0.375, 0.875, 0.375, 0.875, 0.75, 0.8438, 0.75, 0.8437, 0.8125, 0.875, 0.8125, 0.875, 0.25, 0.8438, 0.25, 0.8437, 0.3125, 0.875, 0.3125, 0.875, 0.6875, 0.8437, 0.6875, 0.8438, 0.75, 0.875, 0.75, 0.875, 0.1875, 0.8437, 0.1875, 0.8438, 0.25, 0.875, 0.25, 0.875, 0.625, 0.8438, 0.625, 0.8437, 0.6875, 0.875, 0.6875, 0.875, 0.125, 0.8438, 0.125, 0.8437, 0.1875, 0.875, 0.1875, 0.875, 0.5625, 0.8437, 0.5625, 0.8438, 0.625, 0.875, 0.625, 0.875, 0.0625, 0.8438, 0.0625, 0.8438, 0.125, 0.875, 0.125, 0.875, 0.5, 0.8437, 0.5, 0.8437, 0.5625, 0.875, 0.5625, 0.875, 0.9375, 0.8438, 0.9375, 0.8594, 1.0, 0.8594, 5.96e-08, 0.8438, 0.0625, 0.875, 0.0625, 0.8437, 0.1875, 0.8125, 0.1875, 0.8125, 0.25, 0.8438, 0.25, 0.8438, 0.625, 0.8125, 0.625, 0.8125, 0.6875, 0.8437, 0.6875, 0.8438, 0.125, 0.8125, 0.125, 0.8125, 0.1875, 0.8437, 0.1875, 0.8437, 0.5625, 0.8125, 0.5625, 0.8125, 0.625, 0.8438, 0.625, 0.8438, 0.0625, 0.8125, 0.0625, 0.8125, 0.125, 0.8438, 0.125, 0.8437, 0.5, 0.8125, 0.5, 0.8125, 0.5625, 0.8437, 0.5625, 0.8438, 0.9375, 0.8125, 0.9375, 0.8281, 1.0, 0.8281, 5.96e-08, 0.8125, 0.0625, 0.8438, 0.0625, 0.8437, 0.4375, 0.8125, 0.4375, 0.8125, 0.5, 0.8437, 0.5, 0.8438, 0.875, 0.8125, 0.875, 0.8125, 0.9375, 0.8438, 0.9375, 0.8438, 0.375, 0.8125, 0.375, 0.8125, 0.4375, 0.8437, 0.4375, 0.8437, 0.8125, 0.8125, 0.8125, 0.8125, 0.875, 0.8438, 0.875, 0.8437, 0.3125, 0.8125, 0.3125, 0.8125, 0.375, 0.8438, 0.375, 0.8438, 0.75, 0.8125, 0.75, 0.8125, 0.8125, 0.8437, 0.8125, 0.8438, 0.25, 0.8125, 0.25, 0.8125, 0.3125, 0.8437, 0.3125, 0.8437, 0.6875, 0.8125, 0.6875, 0.8125, 0.75, 0.8438, 0.75, 0.8125, 0.375, 0.7812, 0.375, 0.7812, 0.4375, 0.8125, 0.4375, 0.8125, 0.8125, 0.7812, 0.8125, 0.7812, 0.875, 0.8125, 0.875, 0.8125, 0.3125, 0.7812, 0.3125, 0.7812, 0.375, 0.8125, 0.375, 0.8125, 0.75, 0.7812, 0.75, 0.7812, 0.8125, 0.8125, 0.8125, 0.8125, 0.25, 0.7812, 0.25, 0.7812, 0.3125, 0.8125, 0.3125, 0.8125, 0.6875, 0.7812, 0.6875, 0.7812, 0.75, 0.8125, 0.75, 0.8125, 0.1875, 0.7812, 0.1875, 0.7812, 0.25, 0.8125, 0.25, 0.8125, 0.625, 0.7812, 0.625, 0.7812, 0.6875, 0.8125, 0.6875, 0.8125, 0.125, 0.7812, 0.125, 0.7812, 0.1875, 0.8125, 0.1875, 0.8125, 0.5625, 0.7812, 0.5625, 0.7812, 0.625, 0.8125, 0.625, 0.8125, 0.0625, 0.7812, 0.0625, 0.7812, 0.125, 0.8125, 0.125, 0.8125, 0.5, 0.7812, 0.5, 0.7812, 0.5625, 0.8125, 0.5625, 0.8125, 0.9375, 0.7812, 0.9375, 0.7969, 1.0, 0.7969, 5.96e-08, 0.7812, 0.0625, 0.8125, 0.0625, 0.8125, 0.4375, 0.7812, 0.4375, 0.7812, 0.5, 0.8125, 0.5, 0.8125, 0.875, 0.7812, 0.875, 0.7812, 0.9375, 0.8125, 0.9375, 0.7812, 0.125, 0.75, 0.125, 0.75, 0.1875, 0.7812, 0.1875, 0.7812, 0.5625, 0.75, 0.5625, 0.75, 0.625, 0.7812, 0.625, 0.7812, 0.0625, 0.75, 0.0625, 0.75, 0.125, 0.7812, 0.125, 0.7812, 0.5, 0.75, 0.5, 0.75, 0.5625, 0.7812, 0.5625, 0.7812, 0.9375, 0.75, 0.9375, 0.7656, 1.0, 0.7656, 5.96e-08, 0.75, 0.0625, 0.7812, 0.0625, 0.7812, 0.4375, 0.75, 0.4375, 0.75, 0.5, 0.7812, 0.5, 0.7812, 0.875, 0.75, 0.875, 0.75, 0.9375, 0.7812, 0.9375, 0.7812, 0.375, 0.75, 0.375, 0.75, 0.4375, 0.7812, 0.4375, 0.7812, 0.8125, 0.75, 0.8125, 0.75, 0.875, 0.7812, 0.875, 0.7812, 0.3125, 0.75, 0.3125, 0.75, 0.375, 0.7812, 0.375, 0.7812, 0.75, 0.75, 0.75, 0.75, 0.8125, 0.7812, 0.8125, 0.7812, 0.25, 0.75, 0.25, 0.75, 0.3125, 0.7812, 0.3125, 0.7812, 0.6875, 0.75, 0.6875, 0.75, 0.75, 0.7812, 0.75, 0.7812, 0.1875, 0.75, 0.1875, 0.75, 0.25, 0.7812, 0.25, 0.7812, 0.625, 0.75, 0.625, 0.75, 0.6875, 0.7812, 0.6875])
me_sphere.materials.append(mat_background)
me_sphere.update()
me_torus = bpy.data.meshes.new('Torus')
me_torus.from_pydata([(0.3713, 2.318, 0.1846), (0.4721, 1.986, 0.108), (0.3532, 1.659, 0.03266), (0.05995, 1.463, -0.01257), (-0.2956, 1.473, -0.01043), (-0.5776, 1.684, 0.03826), (-0.6784, 2.016, 0.1149), (-0.5595, 2.343, 0.1902), (-0.2663, 2.539, 0.2354), (0.08925, 2.53, 0.2333), (-0.7299, 1.169, 1.806), (-0.5665, 0.9018, 1.637), (-0.5215, 0.7463, 1.321), (-0.6121, 0.7617, 0.9771), (-0.8037, 0.9421, 0.7378), (-1.023, 1.219, 0.6943), (-1.187, 1.486, 0.8631), (-1.232, 1.641, 1.18), (-1.141, 1.626, 1.523), (-0.9494, 1.445, 1.763), (-2.512, 0.1348, 0.8471), (-2.247, -0.07337, 0.7328), (-1.937, -0.07495, 0.5589), (-1.7, 0.1307, 0.3917), (-1.626, 0.465, 0.2953), (-1.744, 0.8003, 0.3063), (-2.009, 1.009, 0.4206), (-2.319, 1.01, 0.5945), (-2.556, 0.8044, 0.7616), (-2.63, 0.4701, 0.8581), (-2.512, 0.6454, -1.367), (-2.247, 0.4082, -1.356), (-1.937, 0.3306, -1.2), (-1.7, 0.4423, -0.9596), (-1.626, 0.7006, -0.7265), (-1.744, 1.007, -0.5896), (-2.009, 1.244, -0.6012), (-2.319, 1.322, -0.7568), (-2.556, 1.21, -0.9971), (-2.63, 0.9517, -1.23), (-0.7299, 1.995, -1.777), (-0.5665, 1.681, -1.742), (-0.5215, 1.403, -1.525), (-0.6121, 1.266, -1.209), (-0.8037, 1.323, -0.9154), (-1.023, 1.553, -0.7552), (-1.187, 1.867, -0.7901), (-1.232, 2.145, -1.007), (-1.141, 2.282, -1.322), (-0.9494, 2.225, -1.616)], [], [(0, 10, 11, 1), (1, 11, 12, 2), (2, 12, 13, 3), (3, 13, 14, 4), (4, 14, 15, 5), (5, 15, 16, 6), (6, 16, 17, 7), (7, 17, 18, 8), (8, 18, 19, 9), (9, 19, 10, 0), (10, 20, 21, 11), (11, 21, 22, 12), (12, 22, 23, 13), (13, 23, 24, 14), (14, 24, 25, 15), (15, 25, 26, 16), (16, 26, 27, 17), (17, 27, 28, 18), (18, 28, 29, 19), (19, 29, 20, 10), (20, 30, 31, 21), (21, 31, 32, 22), (22, 32, 33, 23), (23, 33, 34, 24), (24, 34, 35, 25), (25, 35, 36, 26), (26, 36, 37, 27), (27, 37, 38, 28), (28, 38, 39, 29), (29, 39, 30, 20), (30, 40, 41, 31), (31, 41, 42, 32), (32, 42, 43, 33), (33, 43, 44, 34), (34, 44, 45, 35), (35, 45, 46, 36), (36, 46, 47, 37), (37, 47, 48, 38), (38, 48, 49, 39), (39, 49, 40, 30), (40, 0, 1, 41), (41, 1, 2, 42), (42, 2, 3, 43), (43, 3, 4, 44), (44, 4, 5, 45), (45, 5, 6, 46), (46, 6, 7, 47), (47, 7, 8, 48), (48, 8, 9, 49), (49, 9, 0, 40)])
_uv = me_torus.uv_layers.new(name='UVMap')
_uv.uv.foreach_set('vector', [0.6, 0.6, 0.8, 0.6, 0.8, 0.7, 0.6, 0.7, 0.6, 0.7, 0.8, 0.7, 0.8, 0.8, 0.6, 0.8, 0.6, 0.8, 0.8, 0.8, 0.8, 0.9, 0.6, 0.9, 0.6, 0.9, 0.8, 0.9, 0.8, 1.0, 0.6, 1.0, 0.6, -1.11e-16, 0.8, -1.11e-16, 0.8, 0.1, 0.6, 0.1, 0.6, 0.1, 0.8, 0.1, 0.8, 0.2, 0.6, 0.2, 0.6, 0.2, 0.8, 0.2, 0.8, 0.3, 0.6, 0.3, 0.6, 0.3, 0.8, 0.3, 0.8, 0.4, 0.6, 0.4, 0.6, 0.4, 0.8, 0.4, 0.8, 0.5, 0.6, 0.5, 0.6, 0.5, 0.8, 0.5, 0.8, 0.6, 0.6, 0.6, 0.8, 0.6, 1.0, 0.6, 1.0, 0.7, 0.8, 0.7, 0.8, 0.7, 1.0, 0.7, 1.0, 0.8, 0.8, 0.8, 0.8, 0.8, 1.0, 0.8, 1.0, 0.9, 0.8, 0.9, 0.8, 0.9, 1.0, 0.9, 1.0, 1.0, 0.8, 1.0, 0.8, -1.11e-16, 1.0, -1.11e-16, 1.0, 0.1, 0.8, 0.1, 0.8, 0.1, 1.0, 0.1, 1.0, 0.2, 0.8, 0.2, 0.8, 0.2, 1.0, 0.2, 1.0, 0.3, 0.8, 0.3, 0.8, 0.3, 1.0, 0.3, 1.0, 0.4, 0.8, 0.4, 0.8, 0.4, 1.0, 0.4, 1.0, 0.5, 0.8, 0.5, 0.8, 0.5, 1.0, 0.5, 1.0, 0.6, 0.8, 0.6, 0.0, 0.6, 0.2, 0.6, 0.2, 0.7, 0.0, 0.7, 0.0, 0.7, 0.2, 0.7, 0.2, 0.8, 0.0, 0.8, 0.0, 0.8, 0.2, 0.8, 0.2, 0.9, 0.0, 0.9, 0.0, 0.9, 0.2, 0.9, 0.2, 1.0, 0.0, 1.0, 0.0, -1.11e-16, 0.2, -1.11e-16, 0.2, 0.1, 0.0, 0.1, 0.0, 0.1, 0.2, 0.1, 0.2, 0.2, 0.0, 0.2, 0.0, 0.2, 0.2, 0.2, 0.2, 0.3, 0.0, 0.3, 0.0, 0.3, 0.2, 0.3, 0.2, 0.4, 0.0, 0.4, 0.0, 0.4, 0.2, 0.4, 0.2, 0.5, 0.0, 0.5, 0.0, 0.5, 0.2, 0.5, 0.2, 0.6, 0.0, 0.6, 0.2, 0.6, 0.4, 0.6, 0.4, 0.7, 0.2, 0.7, 0.2, 0.7, 0.4, 0.7, 0.4, 0.8, 0.2, 0.8, 0.2, 0.8, 0.4, 0.8, 0.4, 0.9, 0.2, 0.9, 0.2, 0.9, 0.4, 0.9, 0.4, 1.0, 0.2, 1.0, 0.2, -1.11e-16, 0.4, -1.11e-16, 0.4, 0.1, 0.2, 0.1, 0.2, 0.1, 0.4, 0.1, 0.4, 0.2, 0.2, 0.2, 0.2, 0.2, 0.4, 0.2, 0.4, 0.3, 0.2, 0.3, 0.2, 0.3, 0.4, 0.3, 0.4, 0.4, 0.2, 0.4, 0.2, 0.4, 0.4, 0.4, 0.4, 0.5, 0.2, 0.5, 0.2, 0.5, 0.4, 0.5, 0.4, 0.6, 0.2, 0.6, 0.4, 0.6, 0.6, 0.6, 0.6, 0.7, 0.4, 0.7, 0.4, 0.7, 0.6, 0.7, 0.6, 0.8, 0.4, 0.8, 0.4, 0.8, 0.6, 0.8, 0.6, 0.9, 0.4, 0.9, 0.4, 0.9, 0.6, 0.9, 0.6, 1.0, 0.4, 1.0, 0.4, -1.11e-16, 0.6, -1.11e-16, 0.6, 0.1, 0.4, 0.1, 0.4, 0.1, 0.6, 0.1, 0.6, 0.2, 0.4, 0.2, 0.4, 0.2, 0.6, 0.2, 0.6, 0.3, 0.4, 0.3, 0.4, 0.3, 0.6, 0.3, 0.6, 0.4, 0.4, 0.4, 0.4, 0.4, 0.6, 0.4, 0.6, 0.5, 0.4, 0.5, 0.4, 0.5, 0.6, 0.5, 0.6, 0.6, 0.4, 0.6])
me_torus.materials.append(mat_torus)
me_torus.update()
me_torus_001 = bpy.data.meshes.new('Torus.001')
me_torus_001.from_pydata([(-1.995, 1.531, -0.1067), (-2.01, 1.65, -0.0379), (-1.913, 1.893, -0.4356), (-1.898, 1.773, -0.5048), (-1.669, 1.899, -0.6724), (-1.685, 2.019, -0.6027), (-1.439, 2.044, -0.7324), (-0.9481, 2.13, -0.6323), (-0.9327, 2.01, -0.702), (-1.439, 2.044, -0.7324), (-0.6822, 2.078, -0.485), (-0.6669, 1.959, -0.5542), (-0.4883, 1.879, -0.09896), (-0.4731, 1.76, -0.1678), (-0.5841, 1.637, 0.299), (-0.5688, 1.518, 0.2299), (-0.7952, 1.391, 0.3969), (-0.8106, 1.512, 0.4666), (-1.28, 1.33, 0.5362), (-1.547, 1.4, 0.4962), (-1.532, 1.28, 0.4265), (-1.28, 1.33, 0.5362), (-1.815, 1.451, 0.3484), (-1.8, 1.332, 0.2793), (1.203, 3.894, 0.8235), (1.329, 3.852, 0.7844), (1.222, 3.952, 0.3315), (1.095, 3.994, 0.3709), (1.102, 3.835, 0.07069), (0.9275, 3.697, -0.09795), (0.9748, 3.877, 0.1103), (0.6774, 3.266, -0.1965), (0.9275, 3.697, -0.09795), (0.8048, 3.224, -0.2361), (0.7246, 2.931, -0.1811), (0.5982, 2.973, -0.1418), (0.7149, 2.59, 0.1507), (0.5891, 2.632, 0.1899), (0.8227, 2.49, 0.603), (0.6963, 2.531, 0.6423), (0.9423, 2.605, 0.8628), (1.086, 2.983, 1.171), (0.8149, 2.647, 0.9024), (1.112, 3.258, 1.209), (1.086, 2.983, 1.171), (1.24, 3.216, 1.17), (1.32, 3.511, 1.116), (1.193, 3.552, 1.155), (1.77, 0.4006, -1.214), (1.659, 0.3233, -1.244), (1.523, 0.6428, -1.569), (1.634, 0.7204, -1.539), (1.355, 0.8994, -1.614), (1.252, 1.155, -1.57), (1.467, 0.9776, -1.584), (1.028, 1.477, -1.247), (1.252, 1.155, -1.57), (0.9158, 1.399, -1.277), (0.7892, 1.478, -1.007), (0.9003, 1.556, -0.9775), (0.7521, 1.356, -0.549), (0.8628, 1.433, -0.5194), (0.8873, 1.036, -0.2232), (0.9984, 1.114, -0.1934), (1.053, 0.7805, -0.1783), (1.411, 0.4407, -0.3012), (1.165, 0.8588, -0.1483), (1.605, 0.3589, -0.4846), (1.411, 0.4407, -0.3012), (1.493, 0.2807, -0.5147), (1.621, 0.2013, -0.7852), (1.732, 0.279, -0.7554)], [], [(22, 47, 24, 1), (50, 3, 4, 52), (53, 6, 9, 56), (57, 8, 11, 58), (58, 11, 13, 60), (60, 13, 15, 62), (62, 15, 16, 64), (65, 18, 21, 68), (69, 20, 23, 70), (70, 23, 0, 49), (46, 71, 48, 25), (29, 53, 56, 32), (33, 55, 59, 34), (34, 59, 61, 36), (36, 61, 63, 38), (38, 63, 66, 40), (41, 65, 68, 44), (45, 67, 71, 46), (26, 51, 54, 28), (1, 24, 27, 2), (6, 29, 32, 9), (7, 31, 35, 10), (10, 35, 37, 12), (12, 37, 39, 14), (14, 39, 42, 17), (18, 41, 44, 21), (19, 43, 47, 22), (25, 48, 51, 26), (2, 27, 30, 5), (4, 5, 6), (7, 8, 9), (16, 17, 18), (19, 20, 21), (28, 29, 30), (31, 32, 33), (40, 41, 42), (43, 44, 45), (52, 53, 54), (55, 56, 57), (64, 65, 66), (67, 68, 69), (1, 2, 3, 0), (25, 26, 27, 24), (2, 5, 4, 3), (26, 28, 30, 27), (5, 30, 29, 6), (9, 32, 31, 7), (7, 10, 11, 8), (33, 34, 35, 31), (10, 12, 13, 11), (34, 36, 37, 35), (12, 14, 15, 13), (36, 38, 39, 37), (14, 17, 16, 15), (38, 40, 42, 39), (17, 42, 41, 18), (21, 44, 43, 19), (19, 22, 23, 20), (45, 46, 47, 43), (0, 23, 22, 1), (24, 47, 46, 25), (49, 50, 51, 48), (50, 52, 54, 51), (28, 54, 53, 29), (32, 56, 55, 33), (57, 58, 59, 55), (58, 60, 61, 59), (60, 62, 63, 61), (62, 64, 66, 63), (40, 66, 65, 41), (44, 68, 67, 45), (69, 70, 71, 67), (48, 71, 70, 49), (6, 53, 52, 4), (8, 57, 56, 9), (18, 65, 64, 16), (20, 69, 68, 21), (49, 0, 3, 50)])
_uv = me_torus_001.uv_layers.new(name='UVMap')
_uv.uv.foreach_set('vector', [0.6781, 0.5, 0.9885, 0.5, 0.9893, 0.6, 0.6774, 0.6, 0.3448, 0.7, 0.6552, 0.7, 0.6545, 0.765, 0.3455, 0.765, 0.3333, 0.85, 0.6667, 0.85, 0.6667, 0.85, 0.3333, 0.85, 0.3525, 0.935, 0.6475, 0.935, 0.642, 1.0, 0.358, 1.0, 0.358, -1.11e-16, 0.642, -1.11e-16, 0.6383, 0.1, 0.3617, 0.1, 0.3617, 0.1, 0.6383, 0.1, 0.642, 0.2, 0.358, 0.2, 0.358, 0.2, 0.642, 0.2, 0.6475, 0.265, 0.3525, 0.265, 0.3333, 0.35, 0.6667, 0.35, 0.6667, 0.35, 0.3333, 0.35, 0.3455, 0.435, 0.6545, 0.435, 0.6552, 0.5, 0.3448, 0.5, 0.3448, 0.5, 0.6552, 0.5, 0.6559, 0.6, 0.3441, 0.6, 0.01147, 0.5, 0.3219, 0.5, 0.3226, 0.6, 0.01074, 0.6, 0.0, 0.85, 0.3333, 0.85, 0.3333, 0.85, 0.0, 0.85, 0.01917, 0.935, 0.3142, 0.935, 0.3087, 1.0, 0.02465, 1.0, 0.02465, -1.11e-16, 0.3087, -1.11e-16, 0.3049, 0.1, 0.0284, 0.1, 0.0284, 0.1, 0.3049, 0.1, 0.3087, 0.2, 0.02465, 0.2, 0.02465, 0.2, 0.3087, 0.2, 0.3142, 0.265, 0.01917, 0.265, 0.0, 0.35, 0.3333, 0.35, 0.3333, 0.35, 0.0, 0.35, 0.01215, 0.435, 0.3212, 0.435, 0.3219, 0.5, 0.01147, 0.5, 0.01147, 0.7, 0.3219, 0.7, 0.3212, 0.765, 0.01215, 0.765, 0.6774, 0.6, 0.9893, 0.6, 0.9885, 0.7, 0.6781, 0.7, 0.6667, 0.85, 1.0, 0.85, 1.0, 0.85, 0.6667, 0.85, 0.6858, 0.935, 0.9808, 0.935, 0.9753, 1.0, 0.6913, 1.0, 0.6913, -1.11e-16, 0.9753, -1.11e-16, 0.9716, 0.1, 0.6951, 0.1, 0.6951, 0.1, 0.9716, 0.1, 0.9753, 0.2, 0.6913, 0.2, 0.6913, 0.2, 0.9753, 0.2, 0.9808, 0.265, 0.6858, 0.265, 0.6667, 0.35, 1.0, 0.35, 1.0, 0.35, 0.6667, 0.35, 0.6788, 0.435, 0.9879, 0.435, 0.9885, 0.5, 0.6781, 0.5, 0.01074, 0.6, 0.3226, 0.6, 0.3219, 0.7, 0.01147, 0.7, 0.6781, 0.7, 0.9885, 0.7, 0.9879, 0.765, 0.6788, 0.765, 0.6545, 0.765, 0.6788, 0.765, 0.6667, 0.85, 0.6858, 0.935, 0.6475, 0.935, 0.6667, 0.85, 0.6475, 0.265, 0.6858, 0.265, 0.6667, 0.35, 0.6788, 0.435, 0.6545, 0.435, 0.6667, 0.35, 0.01215, 0.765, 0.0204, 0.8, 0.0002137, 0.7852, 0.0003458, 0.9553, 0.0, 0.9, 0.01917, 0.935, 0.03364, 0.3, 0.0, 0.35, 0.02447, 0.3, 0.0, 0.4, 0.0, 0.35, 0.002281, 0.4, 0.3455, 0.765, 0.3333, 0.85, 0.3212, 0.765, 0.3142, 0.935, 0.3333, 0.85, 0.3525, 0.935, 0.3525, 0.265, 0.3333, 0.35, 0.3142, 0.265, 0.3212, 0.435, 0.3333, 0.35, 0.3455, 0.435, 0.6774, 0.6, 0.6781, 0.7, 0.6552, 0.7, 0.6559, 0.6, 0.01074, 0.6, 0.01147, 0.7, 0.0, 0.7, 0.0, 0.6078, 0.6781, 0.7, 0.6788, 0.765, 0.6545, 0.765, 0.6552, 0.7, 0.01147, 0.7, 0.01215, 0.765, 0.0, 0.7856, 0.0, 0.7204, 0.6788, 0.765, 0.9879, 0.765, 1.0, 0.85, 0.6667, 0.85, 0.6667, 0.85, 1.0, 0.85, 0.9808, 0.935, 0.6858, 0.935, 0.6858, 0.935, 0.6913, 1.0, 0.642, 1.0, 0.6475, 0.935, 0.01917, 0.935, 0.02465, 1.0, 0.0, 1.0, 0.0, 0.9556, 0.6913, -1.11e-16, 0.6951, 0.1, 0.6383, 0.1, 0.642, -1.11e-16, 0.02465, -1.11e-16, 0.0284, 0.1, 0.0, 0.1, 0.0, 0.007805, 0.6951, 0.1, 0.6913, 0.2, 0.642, 0.2, 0.6383, 0.1, 0.0284, 0.1, 0.02465, 0.2, 0.0, 0.1922, 0.0, 0.1, 0.6913, 0.2, 0.6858, 0.265, 0.6475, 0.265, 0.642, 0.2, 0.02465, 0.2, 0.01917, 0.265, 0.0, 0.2444, 0.0, 0.2, 0.6858, 0.265, 0.9808, 0.265, 1.0, 0.35, 0.6667, 0.35, 0.6667, 0.35, 1.0, 0.35, 0.9879, 0.435, 0.6788, 0.435, 0.6788, 0.435, 0.6781, 0.5, 0.6552, 0.5, 0.6545, 0.435, 0.01215, 0.435, 0.01147, 0.5, 0.0, 0.4796, 0.0, 0.4144, 0.6559, 0.6, 0.6552, 0.5, 0.6781, 0.5, 0.6774, 0.6, 0.0, 0.5922, 0.0, 0.5, 0.01147, 0.5, 0.01074, 0.6, 0.3441, 0.6, 0.3448, 0.7, 0.3219, 0.7, 0.3226, 0.6, 0.3448, 0.7, 0.3455, 0.765, 0.3212, 0.765, 0.3219, 0.7, 0.01215, 0.765, 0.3212, 0.765, 0.3333, 0.85, 0.0, 0.85, 0.0, 0.85, 0.3333, 0.85, 0.3142, 0.935, 0.01917, 0.935, 0.3525, 0.935, 0.358, 1.0, 0.3087, 1.0, 0.3142, 0.935, 0.358, -1.11e-16, 0.3617, 0.1, 0.3049, 0.1, 0.3087, -1.11e-16, 0.3617, 0.1, 0.358, 0.2, 0.3087, 0.2, 0.3049, 0.1, 0.358, 0.2, 0.3525, 0.265, 0.3142, 0.265, 0.3087, 0.2, 0.01917, 0.265, 0.3142, 0.265, 0.3333, 0.35, 0.0, 0.35, 0.0, 0.35, 0.3333, 0.35, 0.3212, 0.435, 0.01215, 0.435, 0.3455, 0.435, 0.3448, 0.5, 0.3219, 0.5, 0.3212, 0.435, 0.3226, 0.6, 0.3219, 0.5, 0.3448, 0.5, 0.3441, 0.6, 0.6667, 0.85, 0.3333, 0.85, 0.3455, 0.765, 0.6545, 0.765, 0.6475, 0.935, 0.3525, 0.935, 0.3333, 0.85, 0.6667, 0.85, 0.6667, 0.35, 0.3333, 0.35, 0.3525, 0.265, 0.6475, 0.265, 0.6545, 0.435, 0.3455, 0.435, 0.3333, 0.35, 0.6667, 0.35, 0.3441, 0.6, 0.6559, 0.6, 0.6552, 0.7, 0.3448, 0.7])
me_torus_001.materials.append(mat_triangle)
me_torus_001.update()
me_torus_003 = bpy.data.meshes.new('Torus.003')
me_torus_003.from_pydata([(3.514, 1.321, 0.4536), (3.429, 1.456, 0.6141), (3.252, 1.558, 0.7106), (3.029, 1.6, 0.7173), (2.821, 1.571, 0.6323), (2.684, 1.477, 0.4785), (2.653, 1.345, 0.297), (2.738, 1.21, 0.1365), (2.916, 1.107, 0.03999), (3.138, 1.065, 0.03334), (3.346, 1.095, 0.1183), (3.484, 1.189, 0.2722), (3.041, 2.43, -0.4898), (2.972, 2.529, -0.2979), (2.837, 2.53, -0.1158), (2.674, 2.435, 0.00784), (2.524, 2.267, 0.03984), (2.43, 2.073, -0.02836), (2.415, 1.904, -0.1785), (2.485, 1.806, -0.3703), (2.619, 1.804, -0.5525), (2.783, 1.9, -0.6761), (2.932, 2.067, -0.7081), (3.027, 2.261, -0.6399), (1.618, 2.741, -0.9606), (1.596, 2.829, -0.7531), (1.591, 2.802, -0.5282), (1.603, 2.668, -0.3462), (1.63, 2.462, -0.2558), (1.665, 2.24, -0.2813), (1.698, 2.061, -0.4158), (1.72, 1.973, -0.6233), (1.725, 1.999, -0.8481), (1.713, 2.133, -1.03), (1.685, 2.339, -1.121), (1.651, 2.562, -1.095), (0.3157, 2.019, -0.6043), (0.337, 2.131, -0.4086), (0.4497, 2.17, -0.2161), (0.6238, 2.125, -0.07828), (0.8126, 2.009, -0.03207), (0.9655, 1.852, -0.08988), (1.041, 1.697, -0.2362), (1.02, 1.585, -0.4318), (0.9074, 1.546, -0.6244), (0.7333, 1.59, -0.7622), (0.5445, 1.707, -0.8084), (0.3917, 1.864, -0.7506), (0.1152, 0.8078, 0.3108), (0.1431, 0.9602, 0.4761), (0.2741, 1.109, 0.5855), (0.473, 1.215, 0.6099), (0.6867, 1.248, 0.5426), (0.8577, 1.201, 0.4017), (0.9404, 1.086, 0.225), (0.9125, 0.934, 0.05978), (0.7815, 0.7851, -0.04969), (0.5825, 0.6796, -0.07405), (0.3689, 0.6458, -0.006778), (0.1978, 0.6927, 0.1341), (1.167, 0.01969, 1.096), (1.16, 0.1983, 1.235), (1.196, 0.4187, 1.273), (1.264, 0.6219, 1.2), (1.347, 0.7534, 1.035), (1.423, 0.7781, 0.8234), (1.471, 0.6892, 0.6206), (1.478, 0.5106, 0.4814), (1.442, 0.2902, 0.4432), (1.374, 0.08697, 0.5161), (1.291, -0.04457, 0.6807), (1.215, -0.0692, 0.8928), (2.68, 0.248, 1.159), (2.623, 0.419, 1.296), (2.521, 0.6187, 1.329), (2.402, 0.7936, 1.248), (2.297, 0.8968, 1.075), (2.236, 0.9007, 0.8575), (2.233, 0.8042, 0.6526), (2.29, 0.6332, 0.5155), (2.392, 0.4335, 0.4831), (2.511, 0.2587, 0.5639), (2.616, 0.1554, 0.7364), (2.678, 0.1515, 0.9543)], [], [(0, 12, 13, 1), (1, 13, 14, 2), (2, 14, 15, 3), (3, 15, 16, 4), (4, 16, 17, 5), (5, 17, 18, 6), (6, 18, 19, 7), (7, 19, 20, 8), (8, 20, 21, 9), (9, 21, 22, 10), (10, 22, 23, 11), (11, 23, 12, 0), (12, 24, 25, 13), (13, 25, 26, 14), (14, 26, 27, 15), (15, 27, 28, 16), (16, 28, 29, 17), (17, 29, 30, 18), (18, 30, 31, 19), (19, 31, 32, 20), (20, 32, 33, 21), (21, 33, 34, 22), (22, 34, 35, 23), (23, 35, 24, 12), (24, 36, 37, 25), (25, 37, 38, 26), (26, 38, 39, 27), (27, 39, 40, 28), (28, 40, 41, 29), (29, 41, 42, 30), (30, 42, 43, 31), (31, 43, 44, 32), (32, 44, 45, 33), (33, 45, 46, 34), (34, 46, 47, 35), (35, 47, 36, 24), (36, 48, 49, 37), (37, 49, 50, 38), (38, 50, 51, 39), (39, 51, 52, 40), (40, 52, 53, 41), (41, 53, 54, 42), (42, 54, 55, 43), (43, 55, 56, 44), (44, 56, 57, 45), (45, 57, 58, 46), (46, 58, 59, 47), (47, 59, 48, 36), (48, 60, 61, 49), (49, 61, 62, 50), (50, 62, 63, 51), (51, 63, 64, 52), (52, 64, 65, 53), (53, 65, 66, 54), (54, 66, 67, 55), (55, 67, 68, 56), (56, 68, 69, 57), (57, 69, 70, 58), (58, 70, 71, 59), (59, 71, 60, 48), (60, 72, 73, 61), (61, 73, 74, 62), (62, 74, 75, 63), (63, 75, 76, 64), (64, 76, 77, 65), (65, 77, 78, 66), (66, 78, 79, 67), (67, 79, 80, 68), (68, 80, 81, 69), (69, 81, 82, 70), (70, 82, 83, 71), (71, 83, 72, 60), (72, 0, 1, 73), (73, 1, 2, 74), (74, 2, 3, 75), (75, 3, 4, 76), (76, 4, 5, 77), (77, 5, 6, 78), (78, 6, 7, 79), (79, 7, 8, 80), (80, 8, 9, 81), (81, 9, 10, 82), (82, 10, 11, 83), (83, 11, 0, 72)])
_uv = me_torus_003.uv_layers.new(name='UVMap')
_uv.uv.foreach_set('vector', [0.5714, 0.5, 0.7143, 0.5, 0.7143, 0.5833, 0.5714, 0.5833, 0.5714, 0.5833, 0.7143, 0.5833, 0.7143, 0.6667, 0.5714, 0.6667, 0.5714, 0.6667, 0.7143, 0.6667, 0.7143, 0.75, 0.5714, 0.75, 0.5714, 0.75, 0.7143, 0.75, 0.7143, 0.8333, 0.5714, 0.8333, 0.5714, 0.8333, 0.7143, 0.8333, 0.7143, 0.9167, 0.5714, 0.9167, 0.5714, 0.9167, 0.7143, 0.9167, 0.7143, 1.0, 0.5714, 1.0, 0.5714, 2.22e-16, 0.7143, 2.22e-16, 0.7143, 0.08333, 0.5714, 0.08333, 0.5714, 0.08333, 0.7143, 0.08333, 0.7143, 0.1667, 0.5714, 0.1667, 0.5714, 0.1667, 0.7143, 0.1667, 0.7143, 0.25, 0.5714, 0.25, 0.5714, 0.25, 0.7143, 0.25, 0.7143, 0.3333, 0.5714, 0.3333, 0.5714, 0.3333, 0.7143, 0.3333, 0.7143, 0.4167, 0.5714, 0.4167, 0.5714, 0.4167, 0.7143, 0.4167, 0.7143, 0.5, 0.5714, 0.5, 0.7143, 0.5, 0.8571, 0.5, 0.8571, 0.5833, 0.7143, 0.5833, 0.7143, 0.5833, 0.8571, 0.5833, 0.8571, 0.6667, 0.7143, 0.6667, 0.7143, 0.6667, 0.8571, 0.6667, 0.8571, 0.75, 0.7143, 0.75, 0.7143, 0.75, 0.8571, 0.75, 0.8571, 0.8333, 0.7143, 0.8333, 0.7143, 0.8333, 0.8571, 0.8333, 0.8571, 0.9167, 0.7143, 0.9167, 0.7143, 0.9167, 0.8571, 0.9167, 0.8571, 1.0, 0.7143, 1.0, 0.7143, 2.22e-16, 0.8571, 2.22e-16, 0.8571, 0.08333, 0.7143, 0.08333, 0.7143, 0.08333, 0.8571, 0.08333, 0.8571, 0.1667, 0.7143, 0.1667, 0.7143, 0.1667, 0.8571, 0.1667, 0.8571, 0.25, 0.7143, 0.25, 0.7143, 0.25, 0.8571, 0.25, 0.8571, 0.3333, 0.7143, 0.3333, 0.7143, 0.3333, 0.8571, 0.3333, 0.8571, 0.4167, 0.7143, 0.4167, 0.7143, 0.4167, 0.8571, 0.4167, 0.8571, 0.5, 0.7143, 0.5, 0.8571, 0.5, 1.0, 0.5, 1.0, 0.5833, 0.8571, 0.5833, 0.8571, 0.5833, 1.0, 0.5833, 1.0, 0.6667, 0.8571, 0.6667, 0.8571, 0.6667, 1.0, 0.6667, 1.0, 0.75, 0.8571, 0.75, 0.8571, 0.75, 1.0, 0.75, 1.0, 0.8333, 0.8571, 0.8333, 0.8571, 0.8333, 1.0, 0.8333, 1.0, 0.9167, 0.8571, 0.9167, 0.8571, 0.9167, 1.0, 0.9167, 1.0, 1.0, 0.8571, 1.0, 0.8571, 2.22e-16, 1.0, 2.22e-16, 1.0, 0.08333, 0.8571, 0.08333, 0.8571, 0.08333, 1.0, 0.08333, 1.0, 0.1667, 0.8571, 0.1667, 0.8571, 0.1667, 1.0, 0.1667, 1.0, 0.25, 0.8571, 0.25, 0.8571, 0.25, 1.0, 0.25, 1.0, 0.3333, 0.8571, 0.3333, 0.8571, 0.3333, 1.0, 0.3333, 1.0, 0.4167, 0.8571, 0.4167, 0.8571, 0.4167, 1.0, 0.4167, 1.0, 0.5, 0.8571, 0.5, -2.22e-16, 0.5, 0.1429, 0.5, 0.1429, 0.5833, -2.22e-16, 0.5833, -2.22e-16, 0.5833, 0.1429, 0.5833, 0.1429, 0.6667, -2.22e-16, 0.6667, -2.22e-16, 0.6667, 0.1429, 0.6667, 0.1429, 0.75, -2.22e-16, 0.75, -2.22e-16, 0.75, 0.1429, 0.75, 0.1429, 0.8333, -2.22e-16, 0.8333, -2.22e-16, 0.8333, 0.1429, 0.8333, 0.1429, 0.9167, -2.22e-16, 0.9167, -2.22e-16, 0.9167, 0.1429, 0.9167, 0.1429, 1.0, -2.22e-16, 1.0, -2.22e-16, 2.22e-16, 0.1429, 2.22e-16, 0.1429, 0.08333, -2.22e-16, 0.08333, -2.22e-16, 0.08333, 0.1429, 0.08333, 0.1429, 0.1667, -2.22e-16, 0.1667, -2.22e-16, 0.1667, 0.1429, 0.1667, 0.1429, 0.25, -2.22e-16, 0.25, -2.22e-16, 0.25, 0.1429, 0.25, 0.1429, 0.3333, -2.22e-16, 0.3333, -2.22e-16, 0.3333, 0.1429, 0.3333, 0.1429, 0.4167, -2.22e-16, 0.4167, -2.22e-16, 0.4167, 0.1429, 0.4167, 0.1429, 0.5, -2.22e-16, 0.5, 0.1429, 0.5, 0.2857, 0.5, 0.2857, 0.5833, 0.1429, 0.5833, 0.1429, 0.5833, 0.2857, 0.5833, 0.2857, 0.6667, 0.1429, 0.6667, 0.1429, 0.6667, 0.2857, 0.6667, 0.2857, 0.75, 0.1429, 0.75, 0.1429, 0.75, 0.2857, 0.75, 0.2857, 0.8333, 0.1429, 0.8333, 0.1429, 0.8333, 0.2857, 0.8333, 0.2857, 0.9167, 0.1429, 0.9167, 0.1429, 0.9167, 0.2857, 0.9167, 0.2857, 1.0, 0.1429, 1.0, 0.1429, 2.22e-16, 0.2857, 2.22e-16, 0.2857, 0.08333, 0.1429, 0.08333, 0.1429, 0.08333, 0.2857, 0.08333, 0.2857, 0.1667, 0.1429, 0.1667, 0.1429, 0.1667, 0.2857, 0.1667, 0.2857, 0.25, 0.1429, 0.25, 0.1429, 0.25, 0.2857, 0.25, 0.2857, 0.3333, 0.1429, 0.3333, 0.1429, 0.3333, 0.2857, 0.3333, 0.2857, 0.4167, 0.1429, 0.4167, 0.1429, 0.4167, 0.2857, 0.4167, 0.2857, 0.5, 0.1429, 0.5, 0.2857, 0.5, 0.4286, 0.5, 0.4286, 0.5833, 0.2857, 0.5833, 0.2857, 0.5833, 0.4286, 0.5833, 0.4286, 0.6667, 0.2857, 0.6667, 0.2857, 0.6667, 0.4286, 0.6667, 0.4286, 0.75, 0.2857, 0.75, 0.2857, 0.75, 0.4286, 0.75, 0.4286, 0.8333, 0.2857, 0.8333, 0.2857, 0.8333, 0.4286, 0.8333, 0.4286, 0.9167, 0.2857, 0.9167, 0.2857, 0.9167, 0.4286, 0.9167, 0.4286, 1.0, 0.2857, 1.0, 0.2857, 2.22e-16, 0.4286, 2.22e-16, 0.4286, 0.08333, 0.2857, 0.08333, 0.2857, 0.08333, 0.4286, 0.08333, 0.4286, 0.1667, 0.2857, 0.1667, 0.2857, 0.1667, 0.4286, 0.1667, 0.4286, 0.25, 0.2857, 0.25, 0.2857, 0.25, 0.4286, 0.25, 0.4286, 0.3333, 0.2857, 0.3333, 0.2857, 0.3333, 0.4286, 0.3333, 0.4286, 0.4167, 0.2857, 0.4167, 0.2857, 0.4167, 0.4286, 0.4167, 0.4286, 0.5, 0.2857, 0.5, 0.4286, 0.5, 0.5714, 0.5, 0.5714, 0.5833, 0.4286, 0.5833, 0.4286, 0.5833, 0.5714, 0.5833, 0.5714, 0.6667, 0.4286, 0.6667, 0.4286, 0.6667, 0.5714, 0.6667, 0.5714, 0.75, 0.4286, 0.75, 0.4286, 0.75, 0.5714, 0.75, 0.5714, 0.8333, 0.4286, 0.8333, 0.4286, 0.8333, 0.5714, 0.8333, 0.5714, 0.9167, 0.4286, 0.9167, 0.4286, 0.9167, 0.5714, 0.9167, 0.5714, 1.0, 0.4286, 1.0, 0.4286, 2.22e-16, 0.5714, 2.22e-16, 0.5714, 0.08333, 0.4286, 0.08333, 0.4286, 0.08333, 0.5714, 0.08333, 0.5714, 0.1667, 0.4286, 0.1667, 0.4286, 0.1667, 0.5714, 0.1667, 0.5714, 0.25, 0.4286, 0.25, 0.4286, 0.25, 0.5714, 0.25, 0.5714, 0.3333, 0.4286, 0.3333, 0.4286, 0.3333, 0.5714, 0.3333, 0.5714, 0.4167, 0.4286, 0.4167, 0.4286, 0.4167, 0.5714, 0.4167, 0.5714, 0.5, 0.4286, 0.5])
me_torus_003.materials.append(mat_hexagon)
me_torus_003.update()
me_torus_004 = bpy.data.meshes.new('Torus.004')
me_torus_004.from_pydata([(1.25, 0.0, 0.0), (1.208, 0.0, 0.155), (1.095, 0.0, 0.2685), (0.94, 0.0, 0.31), (0.785, 0.0, 0.2685), (0.6715, 0.0, 0.155), (0.63, 0.0, 3.796e-17), (0.6715, 0.0, -0.155), (0.785, 0.0, -0.2685), (0.94, 0.0, -0.31), (1.095, 0.0, -0.2685), (1.208, 0.0, -0.155), (0.3863, 1.189, 0.0), (0.3734, 1.149, 0.155), (0.3384, 1.041, 0.2685), (0.2905, 0.894, 0.31), (0.2426, 0.7466, 0.2685), (0.2075, 0.6387, 0.155), (0.1947, 0.5992, 3.796e-17), (0.2075, 0.6387, -0.155), (0.2426, 0.7466, -0.2685), (0.2905, 0.894, -0.31), (0.3384, 1.041, -0.2685), (0.3734, 1.149, -0.155), (-1.011, 0.7347, 0.0), (-0.9777, 0.7103, 0.155), (-0.8859, 0.6436, 0.2685), (-0.7605, 0.5525, 0.31), (-0.6351, 0.4614, 0.2685), (-0.5433, 0.3947, 0.155), (-0.5097, 0.3703, 3.796e-17), (-0.5433, 0.3947, -0.155), (-0.6351, 0.4614, -0.2685), (-0.7605, 0.5525, -0.31), (-0.8859, 0.6436, -0.2685), (-0.9777, 0.7103, -0.155), (-1.011, -0.7347, 0.0), (-0.9777, -0.7103, 0.155), (-0.8859, -0.6436, 0.2685), (-0.7605, -0.5525, 0.31), (-0.6351, -0.4614, 0.2685), (-0.5433, -0.3947, 0.155), (-0.5097, -0.3703, 3.796e-17), (-0.5433, -0.3947, -0.155), (-0.6351, -0.4614, -0.2685), (-0.7605, -0.5525, -0.31), (-0.8859, -0.6436, -0.2685), (-0.9777, -0.7103, -0.155), (0.3863, -1.189, 0.0), (0.3734, -1.149, 0.155), (0.3384, -1.041, 0.2685), (0.2905, -0.894, 0.31), (0.2426, -0.7466, 0.2685), (0.2075, -0.6387, 0.155), (0.1947, -0.5992, 3.796e-17), (0.2075, -0.6387, -0.155), (0.2426, -0.7466, -0.2685), (0.2905, -0.894, -0.31), (0.3384, -1.041, -0.2685), (0.3734, -1.149, -0.155)], [], [(0, 12, 13, 1), (1, 13, 14, 2), (2, 14, 15, 3), (3, 15, 16, 4), (4, 16, 17, 5), (5, 17, 18, 6), (6, 18, 19, 7), (7, 19, 20, 8), (8, 20, 21, 9), (9, 21, 22, 10), (10, 22, 23, 11), (11, 23, 12, 0), (12, 24, 25, 13), (13, 25, 26, 14), (14, 26, 27, 15), (15, 27, 28, 16), (16, 28, 29, 17), (17, 29, 30, 18), (18, 30, 31, 19), (19, 31, 32, 20), (20, 32, 33, 21), (21, 33, 34, 22), (22, 34, 35, 23), (23, 35, 24, 12), (24, 36, 37, 25), (25, 37, 38, 26), (26, 38, 39, 27), (27, 39, 40, 28), (28, 40, 41, 29), (29, 41, 42, 30), (30, 42, 43, 31), (31, 43, 44, 32), (32, 44, 45, 33), (33, 45, 46, 34), (34, 46, 47, 35), (35, 47, 36, 24), (36, 48, 49, 37), (37, 49, 50, 38), (38, 50, 51, 39), (39, 51, 52, 40), (40, 52, 53, 41), (41, 53, 54, 42), (42, 54, 55, 43), (43, 55, 56, 44), (44, 56, 57, 45), (45, 57, 58, 46), (46, 58, 59, 47), (47, 59, 48, 36), (48, 0, 1, 49), (49, 1, 2, 50), (50, 2, 3, 51), (51, 3, 4, 52), (52, 4, 5, 53), (53, 5, 6, 54), (54, 6, 7, 55), (55, 7, 8, 56), (56, 8, 9, 57), (57, 9, 10, 58), (58, 10, 11, 59), (59, 11, 0, 48)])
_uv = me_torus_004.uv_layers.new(name='UVMap')
_uv.uv.foreach_set('vector', [0.6, 0.5, 0.8, 0.5, 0.8, 0.5833, 0.6, 0.5833, 0.6, 0.5833, 0.8, 0.5833, 0.8, 0.6667, 0.6, 0.6667, 0.6, 0.6667, 0.8, 0.6667, 0.8, 0.75, 0.6, 0.75, 0.6, 0.75, 0.8, 0.75, 0.8, 0.8333, 0.6, 0.8333, 0.6, 0.8333, 0.8, 0.8333, 0.8, 0.9167, 0.6, 0.9167, 0.6, 0.9167, 0.8, 0.9167, 0.8, 1.0, 0.6, 1.0, 0.6, 2.22e-16, 0.8, 2.22e-16, 0.8, 0.08333, 0.6, 0.08333, 0.6, 0.08333, 0.8, 0.08333, 0.8, 0.1667, 0.6, 0.1667, 0.6, 0.1667, 0.8, 0.1667, 0.8, 0.25, 0.6, 0.25, 0.6, 0.25, 0.8, 0.25, 0.8, 0.3333, 0.6, 0.3333, 0.6, 0.3333, 0.8, 0.3333, 0.8, 0.4167, 0.6, 0.4167, 0.6, 0.4167, 0.8, 0.4167, 0.8, 0.5, 0.6, 0.5, 0.8, 0.5, 1.0, 0.5, 1.0, 0.5833, 0.8, 0.5833, 0.8, 0.5833, 1.0, 0.5833, 1.0, 0.6667, 0.8, 0.6667, 0.8, 0.6667, 1.0, 0.6667, 1.0, 0.75, 0.8, 0.75, 0.8, 0.75, 1.0, 0.75, 1.0, 0.8333, 0.8, 0.8333, 0.8, 0.8333, 1.0, 0.8333, 1.0, 0.9167, 0.8, 0.9167, 0.8, 0.9167, 1.0, 0.9167, 1.0, 1.0, 0.8, 1.0, 0.8, 2.22e-16, 1.0, 2.22e-16, 1.0, 0.08333, 0.8, 0.08333, 0.8, 0.08333, 1.0, 0.08333, 1.0, 0.1667, 0.8, 0.1667, 0.8, 0.1667, 1.0, 0.1667, 1.0, 0.25, 0.8, 0.25, 0.8, 0.25, 1.0, 0.25, 1.0, 0.3333, 0.8, 0.3333, 0.8, 0.3333, 1.0, 0.3333, 1.0, 0.4167, 0.8, 0.4167, 0.8, 0.4167, 1.0, 0.4167, 1.0, 0.5, 0.8, 0.5, 0.0, 0.5, 0.2, 0.5, 0.2, 0.5833, 0.0, 0.5833, 0.0, 0.5833, 0.2, 0.5833, 0.2, 0.6667, 0.0, 0.6667, 0.0, 0.6667, 0.2, 0.6667, 0.2, 0.75, 0.0, 0.75, 0.0, 0.75, 0.2, 0.75, 0.2, 0.8333, 0.0, 0.8333, 0.0, 0.8333, 0.2, 0.8333, 0.2, 0.9167, 0.0, 0.9167, 0.0, 0.9167, 0.2, 0.9167, 0.2, 1.0, 0.0, 1.0, 0.0, 2.22e-16, 0.2, 2.22e-16, 0.2, 0.08333, 0.0, 0.08333, 0.0, 0.08333, 0.2, 0.08333, 0.2, 0.1667, 0.0, 0.1667, 0.0, 0.1667, 0.2, 0.1667, 0.2, 0.25, 0.0, 0.25, 0.0, 0.25, 0.2, 0.25, 0.2, 0.3333, 0.0, 0.3333, 0.0, 0.3333, 0.2, 0.3333, 0.2, 0.4167, 0.0, 0.4167, 0.0, 0.4167, 0.2, 0.4167, 0.2, 0.5, 0.0, 0.5, 0.2, 0.5, 0.4, 0.5, 0.4, 0.5833, 0.2, 0.5833, 0.2, 0.5833, 0.4, 0.5833, 0.4, 0.6667, 0.2, 0.6667, 0.2, 0.6667, 0.4, 0.6667, 0.4, 0.75, 0.2, 0.75, 0.2, 0.75, 0.4, 0.75, 0.4, 0.8333, 0.2, 0.8333, 0.2, 0.8333, 0.4, 0.8333, 0.4, 0.9167, 0.2, 0.9167, 0.2, 0.9167, 0.4, 0.9167, 0.4, 1.0, 0.2, 1.0, 0.2, 2.22e-16, 0.4, 2.22e-16, 0.4, 0.08333, 0.2, 0.08333, 0.2, 0.08333, 0.4, 0.08333, 0.4, 0.1667, 0.2, 0.1667, 0.2, 0.1667, 0.4, 0.1667, 0.4, 0.25, 0.2, 0.25, 0.2, 0.25, 0.4, 0.25, 0.4, 0.3333, 0.2, 0.3333, 0.2, 0.3333, 0.4, 0.3333, 0.4, 0.4167, 0.2, 0.4167, 0.2, 0.4167, 0.4, 0.4167, 0.4, 0.5, 0.2, 0.5, 0.4, 0.5, 0.6, 0.5, 0.6, 0.5833, 0.4, 0.5833, 0.4, 0.5833, 0.6, 0.5833, 0.6, 0.6667, 0.4, 0.6667, 0.4, 0.6667, 0.6, 0.6667, 0.6, 0.75, 0.4, 0.75, 0.4, 0.75, 0.6, 0.75, 0.6, 0.8333, 0.4, 0.8333, 0.4, 0.8333, 0.6, 0.8333, 0.6, 0.9167, 0.4, 0.9167, 0.4, 0.9167, 0.6, 0.9167, 0.6, 1.0, 0.4, 1.0, 0.4, 2.22e-16, 0.6, 2.22e-16, 0.6, 0.08333, 0.4, 0.08333, 0.4, 0.08333, 0.6, 0.08333, 0.6, 0.1667, 0.4, 0.1667, 0.4, 0.1667, 0.6, 0.1667, 0.6, 0.25, 0.4, 0.25, 0.4, 0.25, 0.6, 0.25, 0.6, 0.3333, 0.4, 0.3333, 0.4, 0.3333, 0.6, 0.3333, 0.6, 0.4167, 0.4, 0.4167, 0.4, 0.4167, 0.6, 0.4167, 0.6, 0.5, 0.4, 0.5])
me_torus_004.materials.append(mat_pentagon)
me_torus_004.update()

# ---- objects
ob_background = bpy.data.objects.new('Background', me_sphere)
ob_torus = bpy.data.objects.new('Torus', me_torus)
ob_triangle = bpy.data.objects.new('Triangle', me_torus_001)
ob_hexagon = bpy.data.objects.new('Hexagon', me_torus_003)
ob_pentagon = bpy.data.objects.new('Pentagon', me_torus_004)

# ---- transforms, parenting, visibility, modifiers, constraints
ob_background.location = (0.0, -0.5797, 2.499)
ob_background.scale = (14.39, 6.215, 6.215)
ob_torus.location = (-0.5018, 0.06388, -0.06704)
ob_torus.rotation_euler = (-0.02192, 0.1206, -0.009908)
ob_torus.scale = (0.7494, 0.7494, 0.7494)
ob_triangle.location = (-0.5018, 0.06388, -0.06704)
ob_triangle.rotation_euler = (-0.02192, 0.1206, -0.009908)
ob_triangle.scale = (0.7494, 0.7494, 0.7494)
ob_hexagon.location = (-0.5018, 0.06388, -0.06704)
ob_hexagon.rotation_euler = (-0.02192, 0.1206, -0.009908)
ob_hexagon.scale = (0.7494, 0.7494, 0.7494)
ob_pentagon.location = (1.438, 0.816, 0.5117)
ob_pentagon.rotation_euler = (-1.506, 1.301, -0.7314)
ob_pentagon.scale = (0.9581, 0.9581, 0.9581)

# ---- collection membership
col_collection.objects.link(ob_background)
col_collection.objects.link(ob_torus)
col_collection.objects.link(ob_triangle)
col_collection.objects.link(ob_hexagon)
col_collection.objects.link(ob_pentagon)

# ---- scene / render settings (as saved in the file)
scene.frame_start = 1; scene.frame_end = 250; scene.frame_set(1)
scene.render.engine = 'BLENDER_EEVEE_NEXT'
bpy.context.view_layer.update()

# ---- added for rendering (the .blend has no active camera and no usable light): camera, sun
cam_auto = bpy.data.cameras.new('AutoCamera')
cam_auto.lens = 50.0
cam_auto.sensor_width = 36.0
cam_auto.clip_end = 1000.0
ob_auto_camera = bpy.data.objects.new('AutoCamera', cam_auto)
scene.collection.objects.link(ob_auto_camera)
ob_auto_camera.location = (29.6209, -33.1354, 26.1959)
ob_auto_camera.rotation_euler = (1.09748, -7.21219e-08, 0.694738)
scene.camera = ob_auto_camera
light_auto_sun = bpy.data.lights.new('AutoSun', 'SUN')
light_auto_sun.energy = 3.0
light_auto_sun.angle = 0.0523599
ob_auto_sun = bpy.data.objects.new('AutoSun', light_auto_sun)
scene.collection.objects.link(ob_auto_sun)
ob_auto_sun.rotation_euler = (0.872665, 0.174533, 0.523599)
bpy.context.view_layer.update()
